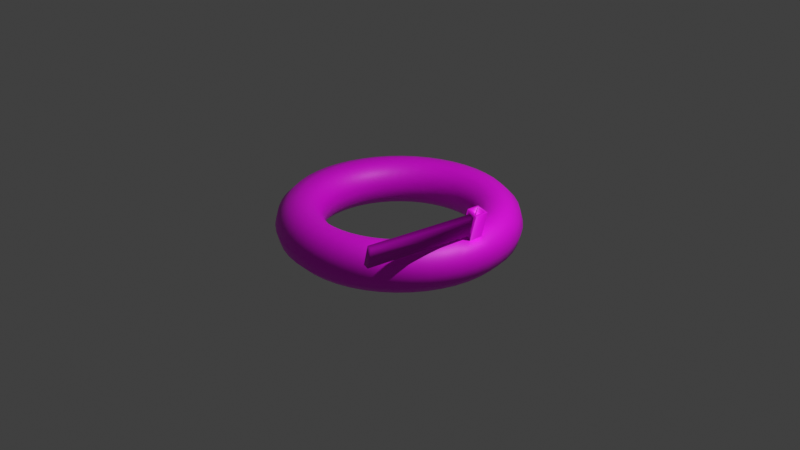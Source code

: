 # Source: Blender.blend  (saved by Blender 3.0.42; exported with 4.5.12 LTS)
import bpy
from mathutils import Matrix  # noqa: F401  (used for matrix-valued properties, if any)

bpy.ops.wm.read_factory_settings(use_empty=True)
scene = bpy.context.scene
scene.name = 'Scene'

# ---- collections
col_collection = bpy.data.collections.new('Collection'); scene.collection.children.link(col_collection)

# ---- images (referenced by path relative to the original .blend; pixels are not part of the script)
import os
ASSET_DIR = os.environ.get("B2B_ASSET_DIR", "")  # directory of the original .blend (textures are referenced by path, not embedded)
HERE = os.path.dirname(os.path.abspath(__file__))  # packed textures are extracted next to this script under _unpacked/

def load_image(name, relpath, width, height, colorspace="sRGB"):
    """Load a texture the original file referenced (path relative to the .blend, or extracted next to this script)."""
    p = next((c for c in (os.path.join(HERE, relpath), os.path.join(ASSET_DIR, relpath)) if relpath and os.path.exists(c)), "")
    if p:
        img = bpy.data.images.load(p, check_existing=True)
        img.name = name
    else:  # same state as the original file: an image datablock whose file is absent (Cycles renders it pink)
        img = bpy.data.images.new(name, width, height)
        img.source = "FILE"
        img.filepath = "//" + (relpath or name)
    img.colorspace_settings.name = colorspace
    return img
img_screenshot_2022_10_04_00_02_41_png = load_image('Screenshot_2022-10-04_00-02-41.png', 'Screenshot_2022-10-04_00-02-41.png', 1024, 1024, 'sRGB')

# ---- materials (node trees are filled in below, after node groups)
mat_material_001 = bpy.data.materials.new('Material.001')
mat_material_001.use_transparent_shadow = False

# ---- material node trees
mat_material_001.use_nodes = True; mat_material_001.node_tree.nodes.clear()
_N = mat_material_001.node_tree.nodes; _L = mat_material_001.node_tree.links
n0 = _N.new('ShaderNodeBsdfPrincipled'); n0.name = 'Principled BSDF'; n0.location = (10, 300)
n0.distribution = 'GGX'
n0.subsurface_method = 'RANDOM_WALK_SKIN'
n0.inputs[3].default_value = 1.45
n0.inputs[27].default_value = (0.0, 0.0, 0.0, 1.0)
n0.inputs[28].default_value = 1.0
n1 = _N.new('ShaderNodeOutputMaterial'); n1.name = 'Material Output'; n1.location = (300, 300)
n2 = _N.new('ShaderNodeTexImage'); n2.name = 'Image Texture'; n2.location = (-280, 280)
n2.image = img_screenshot_2022_10_04_00_02_41_png
_L.new(n0.outputs[0], n1.inputs[0])
_L.new(n2.outputs[0], n0.inputs[0])
n1.is_active_output = True

# ---- world
world_world = bpy.data.worlds.new('World'); scene.world = world_world
world_world.use_nodes = True; world_world.node_tree.nodes.clear()
_N = world_world.node_tree.nodes; _L = world_world.node_tree.links
n0 = _N.new('ShaderNodeOutputWorld'); n0.name = 'World Output'; n0.location = (300, 300)
n1 = _N.new('ShaderNodeBackground'); n1.name = 'Background'; n1.location = (10, 300)
n1.inputs[0].default_value = (0.05088, 0.05088, 0.05088, 1.0)
_L.new(n1.outputs[0], n0.inputs[0])
n0.is_active_output = True
world_world.color = (0.05088, 0.05088, 0.05088)
world_world.use_sun_shadow = False
world_world.sun_shadow_jitter_overblur = 0.0

# ---- cameras
cam_camera = bpy.data.cameras.new('Camera')
cam_camera.clip_end = 100.0
cam_camera.ortho_scale = 7.314

# ---- lights
light_light = bpy.data.lights.new('Light', 'POINT')
light_light.transmission_factor = 0.0
light_light.energy = 1000.0
light_light.shadow_soft_size = 0.1
light_light.shadow_maximum_resolution = 0.006
light_light.use_absolute_resolution = True

# ---- meshes
me_torus = bpy.data.meshes.new('Torus')
me_torus.from_pydata([(1.25, 0.0, 0.0), (1.217, 0.0, 0.125), (1.003, -1.275, 0.4862), (1.171, -0.1292, 0.4975), (0.875, 0.0, 0.2165), (0.7835, 0.0, 0.125), (0.75, 0.0, 3.062e-17), (0.7835, 0.0, -0.125), (0.875, 0.0, -0.2165), (1.0, 0.0, -0.25), (1.125, 0.0, -0.2165), (1.217, 0.0, -0.125), (1.239, 0.1632, 0.0), (1.206, 0.1588, 0.125), (1.115, 0.1468, 0.2165), (0.9914, 0.1305, 0.25), (0.8675, 0.1142, 0.2165), (0.7768, 0.1023, 0.125), (0.7436, 0.09789, 3.062e-17), (0.7768, 0.1023, -0.125), (0.8675, 0.1142, -0.2165), (0.9914, 0.1305, -0.25), (1.115, 0.1468, -0.2165), (1.206, 0.1588, -0.125), (1.207, 0.3235, 0.0), (1.175, 0.3149, 0.125), (1.087, 0.2912, 0.2165), (0.9659, 0.2588, 0.25), (0.8452, 0.2265, 0.2165), (0.7568, 0.2028, 0.125), (0.7244, 0.1941, 3.062e-17), (0.7568, 0.2028, -0.125), (0.8452, 0.2265, -0.2165), (0.9659, 0.2588, -0.25), (1.087, 0.2912, -0.2165), (1.175, 0.3149, -0.125), (1.155, 0.4784, 0.0), (1.124, 0.4655, 0.125), (1.039, 0.4305, 0.2165), (0.9239, 0.3827, 0.25), (0.8084, 0.3348, 0.2165), (0.7239, 0.2998, 0.125), (0.6929, 0.287, 3.062e-17), (0.7239, 0.2998, -0.125), (0.8084, 0.3348, -0.2165), (0.9239, 0.3827, -0.25), (1.039, 0.4305, -0.2165), (1.124, 0.4655, -0.125), (1.083, 0.625, 0.0), (1.054, 0.6083, 0.125), (0.9743, 0.5625, 0.2165), (0.866, 0.5, 0.25), (0.7578, 0.4375, 0.2165), (0.6785, 0.3917, 0.125), (0.6495, 0.375, 3.062e-17), (0.6785, 0.3917, -0.125), (0.7578, 0.4375, -0.2165), (0.866, 0.5, -0.25), (0.9743, 0.5625, -0.2165), (1.054, 0.6083, -0.125), (0.9917, 0.761, 0.0), (0.9651, 0.7406, 0.125), (0.8925, 0.6849, 0.2165), (0.7934, 0.6088, 0.25), (0.6942, 0.5327, 0.2165), (0.6216, 0.477, 0.125), (0.595, 0.4566, 3.062e-17), (0.6216, 0.477, -0.125), (0.6942, 0.5327, -0.2165), (0.7934, 0.6088, -0.25), (0.8925, 0.6849, -0.2165), (0.9651, 0.7406, -0.125), (0.8839, 0.8839, 0.0), (0.8602, 0.8602, 0.125), (0.7955, 0.7955, 0.2165), (0.7071, 0.7071, 0.25), (0.6187, 0.6187, 0.2165), (0.554, 0.554, 0.125), (0.5303, 0.5303, 3.062e-17), (0.554, 0.554, -0.125), (0.6187, 0.6187, -0.2165), (0.7071, 0.7071, -0.25), (0.7955, 0.7955, -0.2165), (0.8602, 0.8602, -0.125), (0.761, 0.9917, 0.0), (0.7406, 0.9651, 0.125), (0.6849, 0.8925, 0.2165), (0.6088, 0.7934, 0.25), (0.5327, 0.6942, 0.2165), (0.477, 0.6216, 0.125), (0.4566, 0.595, 3.062e-17), (0.477, 0.6216, -0.125), (0.5327, 0.6942, -0.2165), (0.6088, 0.7934, -0.25), (0.6849, 0.8925, -0.2165), (0.7406, 0.9651, -0.125), (0.625, 1.083, 0.0), (0.6083, 1.054, 0.125), (0.5625, 0.9743, 0.2165), (0.5, 0.866, 0.25), (0.4375, 0.7578, 0.2165), (0.3917, 0.6785, 0.125), (0.375, 0.6495, 3.062e-17), (0.3917, 0.6785, -0.125), (0.4375, 0.7578, -0.2165), (0.5, 0.866, -0.25), (0.5625, 0.9743, -0.2165), (0.6083, 1.054, -0.125), (0.4784, 1.155, 0.0), (0.4655, 1.124, 0.125), (0.4305, 1.039, 0.2165), (0.3827, 0.9239, 0.25), (0.3348, 0.8084, 0.2165), (0.2998, 0.7239, 0.125), (0.287, 0.6929, 3.062e-17), (0.2998, 0.7239, -0.125), (0.3348, 0.8084, -0.2165), (0.3827, 0.9239, -0.25), (0.4305, 1.039, -0.2165), (0.4655, 1.124, -0.125), (0.3235, 1.207, 0.0), (0.3149, 1.175, 0.125), (0.2912, 1.087, 0.2165), (0.2588, 0.9659, 0.25), (0.2265, 0.8452, 0.2165), (0.2028, 0.7568, 0.125), (0.1941, 0.7244, 3.062e-17), (0.2028, 0.7568, -0.125), (0.2265, 0.8452, -0.2165), (0.2588, 0.9659, -0.25), (0.2912, 1.087, -0.2165), (0.3149, 1.175, -0.125), (0.1632, 1.239, 0.0), (0.1588, 1.206, 0.125), (0.1468, 1.115, 0.2165), (0.1305, 0.9914, 0.25), (0.1142, 0.8675, 0.2165), (0.1023, 0.7768, 0.125), (0.09789, 0.7436, 3.062e-17), (0.1023, 0.7768, -0.125), (0.1142, 0.8675, -0.2165), (0.1305, 0.9914, -0.25), (0.1468, 1.115, -0.2165), (0.1588, 1.206, -0.125), (9.437e-08, 1.25, 0.0), (9.184e-08, 1.217, 0.125), (8.494e-08, 1.125, 0.2165), (7.55e-08, 1.0, 0.25), (6.606e-08, 0.875, 0.2165), (5.915e-08, 0.7835, 0.125), (5.662e-08, 0.75, 3.062e-17), (5.915e-08, 0.7835, -0.125), (6.606e-08, 0.875, -0.2165), (7.55e-08, 1.0, -0.25), (8.494e-08, 1.125, -0.2165), (9.184e-08, 1.217, -0.125), (-0.1632, 1.239, 0.0), (-0.1588, 1.206, 0.125), (-0.1468, 1.115, 0.2165), (-0.1305, 0.9914, 0.25), (-0.1142, 0.8675, 0.2165), (-0.1023, 0.7768, 0.125), (-0.09789, 0.7436, 3.062e-17), (-0.1023, 0.7768, -0.125), (-0.1142, 0.8675, -0.2165), (-0.1305, 0.9914, -0.25), (-0.1468, 1.115, -0.2165), (-0.1588, 1.206, -0.125), (-0.3235, 1.207, 0.0), (-0.3149, 1.175, 0.125), (-0.2912, 1.087, 0.2165), (-0.2588, 0.9659, 0.25), (-0.2265, 0.8452, 0.2165), (-0.2028, 0.7568, 0.125), (-0.1941, 0.7244, 3.062e-17), (-0.2028, 0.7568, -0.125), (-0.2265, 0.8452, -0.2165), (-0.2588, 0.9659, -0.25), (-0.2912, 1.087, -0.2165), (-0.3149, 1.175, -0.125), (-0.4784, 1.155, 0.0), (-0.4655, 1.124, 0.125), (-0.4305, 1.039, 0.2165), (-0.3827, 0.9239, 0.25), (-0.3348, 0.8084, 0.2165), (-0.2998, 0.7239, 0.125), (-0.287, 0.6929, 3.062e-17), (-0.2998, 0.7239, -0.125), (-0.3348, 0.8084, -0.2165), (-0.3827, 0.9239, -0.25), (-0.4305, 1.039, -0.2165), (-0.4655, 1.124, -0.125), (-0.625, 1.083, 0.0), (-0.6083, 1.054, 0.125), (-0.5625, 0.9743, 0.2165), (-0.5, 0.866, 0.25), (-0.4375, 0.7578, 0.2165), (-0.3917, 0.6785, 0.125), (-0.375, 0.6495, 3.062e-17), (-0.3917, 0.6785, -0.125), (-0.4375, 0.7578, -0.2165), (-0.5, 0.866, -0.25), (-0.5625, 0.9743, -0.2165), (-0.6083, 1.054, -0.125), (-0.761, 0.9917, 0.0), (-0.7406, 0.9651, 0.125), (-0.6849, 0.8925, 0.2165), (-0.6088, 0.7934, 0.25), (-0.5327, 0.6942, 0.2165), (-0.477, 0.6216, 0.125), (-0.4566, 0.595, 3.062e-17), (-0.477, 0.6216, -0.125), (-0.5327, 0.6942, -0.2165), (-0.6088, 0.7934, -0.25), (-0.6849, 0.8925, -0.2165), (-0.7406, 0.9651, -0.125), (-0.8839, 0.8839, 0.0), (-0.8602, 0.8602, 0.125), (-0.7955, 0.7955, 0.2165), (-0.7071, 0.7071, 0.25), (-0.6187, 0.6187, 0.2165), (-0.554, 0.554, 0.125), (-0.5303, 0.5303, 3.062e-17), (-0.554, 0.554, -0.125), (-0.6187, 0.6187, -0.2165), (-0.7071, 0.7071, -0.25), (-0.7955, 0.7955, -0.2165), (-0.8602, 0.8602, -0.125), (-0.9917, 0.761, 0.0), (-0.9651, 0.7406, 0.125), (-0.8925, 0.6849, 0.2165), (-0.7934, 0.6088, 0.25), (-0.6942, 0.5327, 0.2165), (-0.6216, 0.477, 0.125), (-0.595, 0.4566, 3.062e-17), (-0.6216, 0.477, -0.125), (-0.6942, 0.5327, -0.2165), (-0.7934, 0.6088, -0.25), (-0.8925, 0.6849, -0.2165), (-0.9651, 0.7406, -0.125), (-1.083, 0.625, 0.0), (-1.054, 0.6083, 0.125), (-0.9743, 0.5625, 0.2165), (-0.866, 0.5, 0.25), (-0.7578, 0.4375, 0.2165), (-0.6785, 0.3917, 0.125), (-0.6495, 0.375, 3.062e-17), (-0.6785, 0.3917, -0.125), (-0.7578, 0.4375, -0.2165), (-0.866, 0.5, -0.25), (-0.9743, 0.5625, -0.2165), (-1.054, 0.6083, -0.125), (-1.155, 0.4784, 0.0), (-1.124, 0.4655, 0.125), (-1.039, 0.4305, 0.2165), (-0.9239, 0.3827, 0.25), (-0.8084, 0.3348, 0.2165), (-0.7239, 0.2998, 0.125), (-0.6929, 0.287, 3.062e-17), (-0.7239, 0.2998, -0.125), (-0.8084, 0.3348, -0.2165), (-0.9239, 0.3827, -0.25), (-1.039, 0.4305, -0.2165), (-1.124, 0.4655, -0.125), (-1.207, 0.3235, 0.0), (-1.175, 0.3149, 0.125), (-1.087, 0.2912, 0.2165), (-0.9659, 0.2588, 0.25), (-0.8452, 0.2265, 0.2165), (-0.7568, 0.2028, 0.125), (-0.7244, 0.1941, 3.062e-17), (-0.7568, 0.2028, -0.125), (-0.8452, 0.2265, -0.2165), (-0.9659, 0.2588, -0.25), (-1.087, 0.2912, -0.2165), (-1.175, 0.3149, -0.125), (-1.239, 0.1632, 0.0), (-1.206, 0.1588, 0.125), (-1.115, 0.1468, 0.2165), (-0.9914, 0.1305, 0.25), (-0.8675, 0.1142, 0.2165), (-0.7768, 0.1023, 0.125), (-0.7436, 0.09789, 3.062e-17), (-0.7768, 0.1023, -0.125), (-0.8675, 0.1142, -0.2165), (-0.9914, 0.1305, -0.25), (-1.115, 0.1468, -0.2165), (-1.206, 0.1588, -0.125), (-1.25, 1.093e-07, 0.0), (-1.217, 1.064e-07, 0.125), (-1.125, 9.835e-08, 0.2165), (-1.0, 8.742e-08, 0.25), (-0.875, 7.649e-08, 0.2165), (-0.7835, 6.85e-08, 0.125), (-0.75, 6.557e-08, 3.062e-17), (-0.7835, 6.85e-08, -0.125), (-0.875, 7.649e-08, -0.2165), (-1.0, 8.742e-08, -0.25), (-1.125, 9.835e-08, -0.2165), (-1.217, 1.064e-07, -0.125), (-1.239, -0.1632, 0.0), (-1.206, -0.1588, 0.125), (-1.115, -0.1468, 0.2165), (-0.9914, -0.1305, 0.25), (-0.8675, -0.1142, 0.2165), (-0.7768, -0.1023, 0.125), (-0.7436, -0.09789, 3.062e-17), (-0.7768, -0.1023, -0.125), (-0.8675, -0.1142, -0.2165), (-0.9914, -0.1305, -0.25), (-1.115, -0.1468, -0.2165), (-1.206, -0.1588, -0.125), (-1.207, -0.3235, 0.0), (-1.175, -0.3149, 0.125), (-1.087, -0.2912, 0.2165), (-0.9659, -0.2588, 0.25), (-0.8452, -0.2265, 0.2165), (-0.7568, -0.2028, 0.125), (-0.7244, -0.1941, 3.062e-17), (-0.7568, -0.2028, -0.125), (-0.8452, -0.2265, -0.2165), (-0.9659, -0.2588, -0.25), (-1.087, -0.2912, -0.2165), (-1.175, -0.3149, -0.125), (-1.155, -0.4784, 0.0), (-1.124, -0.4655, 0.125), (-1.039, -0.4305, 0.2165), (-0.9239, -0.3827, 0.25), (-0.8084, -0.3348, 0.2165), (-0.7239, -0.2998, 0.125), (-0.6929, -0.287, 3.062e-17), (-0.7239, -0.2998, -0.125), (-0.8084, -0.3348, -0.2165), (-0.9239, -0.3827, -0.25), (-1.039, -0.4305, -0.2165), (-1.124, -0.4655, -0.125), (-1.083, -0.625, 0.0), (-1.054, -0.6083, 0.125), (-0.9743, -0.5625, 0.2165), (-0.866, -0.5, 0.25), (-0.7578, -0.4375, 0.2165), (-0.6785, -0.3917, 0.125), (-0.6495, -0.375, 3.062e-17), (-0.6785, -0.3917, -0.125), (-0.7578, -0.4375, -0.2165), (-0.866, -0.5, -0.25), (-0.9743, -0.5625, -0.2165), (-1.054, -0.6083, -0.125), (-0.9917, -0.761, 0.0), (-0.9651, -0.7406, 0.125), (-0.8925, -0.6849, 0.2165), (-0.7934, -0.6088, 0.25), (-0.6942, -0.5327, 0.2165), (-0.6216, -0.477, 0.125), (-0.595, -0.4566, 3.062e-17), (-0.6216, -0.477, -0.125), (-0.6942, -0.5327, -0.2165), (-0.7934, -0.6088, -0.25), (-0.8925, -0.6849, -0.2165), (-0.9651, -0.7406, -0.125), (-0.8839, -0.8839, 0.0), (-0.8602, -0.8602, 0.125), (-0.7955, -0.7955, 0.2165), (-0.7071, -0.7071, 0.25), (-0.6187, -0.6187, 0.2165), (-0.554, -0.554, 0.125), (-0.5303, -0.5303, 3.062e-17), (-0.554, -0.554, -0.125), (-0.6187, -0.6187, -0.2165), (-0.7071, -0.7071, -0.25), (-0.7955, -0.7955, -0.2165), (-0.8602, -0.8602, -0.125), (-0.761, -0.9917, 0.0), (-0.7406, -0.9651, 0.125), (-0.6849, -0.8925, 0.2165), (-0.6088, -0.7934, 0.25), (-0.5327, -0.6942, 0.2165), (-0.477, -0.6216, 0.125), (-0.4566, -0.595, 3.062e-17), (-0.477, -0.6216, -0.125), (-0.5327, -0.6942, -0.2165), (-0.6088, -0.7934, -0.25), (-0.6849, -0.8925, -0.2165), (-0.7406, -0.9651, -0.125), (-0.625, -1.083, 0.0), (-0.6083, -1.054, 0.125), (-0.5625, -0.9743, 0.2165), (-0.5, -0.866, 0.25), (-0.4375, -0.7578, 0.2165), (-0.3917, -0.6785, 0.125), (-0.375, -0.6495, 3.062e-17), (-0.3917, -0.6785, -0.125), (-0.4375, -0.7578, -0.2165), (-0.5, -0.866, -0.25), (-0.5625, -0.9743, -0.2165), (-0.6083, -1.054, -0.125), (-0.4784, -1.155, 0.0), (-0.4655, -1.124, 0.125), (-0.4305, -1.039, 0.2165), (-0.3827, -0.9239, 0.25), (-0.3348, -0.8084, 0.2165), (-0.2998, -0.7239, 0.125), (-0.287, -0.6929, 3.062e-17), (-0.2998, -0.7239, -0.125), (-0.3348, -0.8084, -0.2165), (-0.3827, -0.9239, -0.25), (-0.4305, -1.039, -0.2165), (-0.4655, -1.124, -0.125), (-0.3235, -1.207, 0.0), (-0.3149, -1.175, 0.125), (-0.2912, -1.087, 0.2165), (-0.2588, -0.9659, 0.25), (-0.2265, -0.8452, 0.2165), (-0.2028, -0.7568, 0.125), (-0.1941, -0.7244, 3.062e-17), (-0.2028, -0.7568, -0.125), (-0.2265, -0.8452, -0.2165), (-0.2588, -0.9659, -0.25), (-0.2912, -1.087, -0.2165), (-0.3149, -1.175, -0.125), (-0.1632, -1.239, 0.0), (-0.1588, -1.206, 0.125), (-0.1468, -1.115, 0.2165), (-0.1305, -0.9914, 0.25), (-0.1142, -0.8675, 0.2165), (-0.1023, -0.7768, 0.125), (-0.0979, -0.7436, 3.062e-17), (-0.1023, -0.7768, -0.125), (-0.1142, -0.8675, -0.2165), (-0.1305, -0.9914, -0.25), (-0.1468, -1.115, -0.2165), (-0.1588, -1.206, -0.125), (9.437e-08, -1.25, 0.0), (9.184e-08, -1.217, 0.125), (8.494e-08, -1.125, 0.2165), (7.55e-08, -1.0, 0.25), (6.606e-08, -0.875, 0.2165), (5.915e-08, -0.7835, 0.125), (5.662e-08, -0.75, 3.062e-17), (5.915e-08, -0.7835, -0.125), (6.606e-08, -0.875, -0.2165), (7.55e-08, -1.0, -0.25), (8.494e-08, -1.125, -0.2165), (9.184e-08, -1.217, -0.125), (0.1632, -1.239, 0.0), (0.1588, -1.206, 0.125), (0.1468, -1.115, 0.2165), (0.1305, -0.9914, 0.25), (0.1142, -0.8675, 0.2165), (0.1023, -0.7768, 0.125), (0.09789, -0.7436, 3.062e-17), (0.1023, -0.7768, -0.125), (0.1142, -0.8675, -0.2165), (0.1305, -0.9914, -0.25), (0.1468, -1.115, -0.2165), (0.1588, -1.206, -0.125), (0.3235, -1.207, 0.0), (0.3149, -1.175, 0.125), (0.2912, -1.087, 0.2165), (0.2588, -0.9659, 0.25), (0.2265, -0.8452, 0.2165), (0.2028, -0.7568, 0.125), (0.1941, -0.7244, 3.062e-17), (0.2028, -0.7568, -0.125), (0.2265, -0.8452, -0.2165), (0.2588, -0.9659, -0.25), (0.2912, -1.087, -0.2165), (0.3149, -1.175, -0.125), (0.4784, -1.155, 0.0), (0.4655, -1.124, 0.125), (0.4305, -1.039, 0.2165), (0.3827, -0.9239, 0.25), (0.3348, -0.8084, 0.2165), (0.2998, -0.7239, 0.125), (0.287, -0.6929, 3.062e-17), (0.2998, -0.7239, -0.125), (0.3348, -0.8084, -0.2165), (0.3827, -0.9239, -0.25), (0.4305, -1.039, -0.2165), (0.4655, -1.124, -0.125), (0.625, -1.083, 0.0), (0.6083, -1.054, 0.125), (0.5625, -0.9743, 0.2165), (0.5, -0.866, 0.25), (0.4375, -0.7578, 0.2165), (0.3917, -0.6785, 0.125), (0.375, -0.6495, 3.062e-17), (0.3917, -0.6785, -0.125), (0.4375, -0.7578, -0.2165), (0.5, -0.866, -0.25), (0.5625, -0.9743, -0.2165), (0.6083, -1.054, -0.125), (0.761, -0.9917, 0.0), (0.7406, -0.9651, 0.125), (0.6849, -0.8925, 0.2165), (0.6088, -0.7934, 0.25), (0.5327, -0.6942, 0.2165), (0.477, -0.6216, 0.125), (0.4566, -0.595, 3.062e-17), (0.477, -0.6216, -0.125), (0.5327, -0.6942, -0.2165), (0.6088, -0.7934, -0.25), (0.6849, -0.8925, -0.2165), (0.7406, -0.9651, -0.125), (0.8839, -0.8839, 0.0), (0.8602, -0.8602, 0.125), (0.7955, -0.7955, 0.2165), (0.7071, -0.7071, 0.25), (0.6187, -0.6187, 0.2165), (0.554, -0.554, 0.125), (0.5303, -0.5303, 3.062e-17), (0.554, -0.554, -0.125), (0.6187, -0.6187, -0.2165), (0.7071, -0.7071, -0.25), (0.7955, -0.7955, -0.2165), (0.8602, -0.8602, -0.125), (0.9917, -0.761, 0.0), (0.9651, -0.7406, 0.125), (0.8925, -0.6849, 0.2165), (0.7934, -0.6088, 0.25), (0.6942, -0.5327, 0.2165), (0.6216, -0.477, 0.125), (0.595, -0.4566, 3.062e-17), (0.6216, -0.477, -0.125), (0.6942, -0.5327, -0.2165), (0.7934, -0.6088, -0.25), (0.8925, -0.6849, -0.2165), (0.9651, -0.7406, -0.125), (1.083, -0.625, 0.0), (1.054, -0.6083, 0.125), (0.9743, -0.5625, 0.2165), (0.866, -0.5, 0.25), (0.7578, -0.4375, 0.2165), (0.6785, -0.3917, 0.125), (0.6495, -0.375, 3.062e-17), (0.6785, -0.3917, -0.125), (0.7578, -0.4375, -0.2165), (0.866, -0.5, -0.25), (0.9743, -0.5625, -0.2165), (1.054, -0.6083, -0.125), (1.155, -0.4784, 0.0), (1.124, -0.4655, 0.125), (1.039, -0.4305, 0.2165), (0.9239, -0.3827, 0.25), (0.8084, -0.3348, 0.2165), (0.7239, -0.2998, 0.125), (0.6929, -0.287, 3.062e-17), (0.7239, -0.2998, -0.125), (0.8084, -0.3348, -0.2165), (0.9239, -0.3827, -0.25), (1.039, -0.4305, -0.2165), (1.124, -0.4655, -0.125), (1.207, -0.3235, 0.0), (1.175, -0.3149, 0.125), (1.087, -0.2912, 0.2165), (0.9659, -0.2588, 0.25), (0.8452, -0.2265, 0.2165), (0.7568, -0.2028, 0.125), (0.7244, -0.1941, 3.062e-17), (0.7568, -0.2028, -0.125), (0.8452, -0.2265, -0.2165), (0.9659, -0.2588, -0.25), (1.087, -0.2912, -0.2165), (1.175, -0.3149, -0.125), (1.239, -0.1632, 0.0), (1.206, -0.1588, 0.125), (1.178, -0.02484, 0.4975), (1.199, -0.004845, 0.4924), (0.8675, -0.1142, 0.2165), (0.7768, -0.1023, 0.125), (0.7436, -0.09789, 3.062e-17), (0.7768, -0.1023, -0.125), (0.8675, -0.1142, -0.2165), (0.9914, -0.1305, -0.25), (1.115, -0.1468, -0.2165), (1.206, -0.1588, -0.125), (1.125, 0.0, 0.2165), (1.115, -0.1468, 0.2165), (1.0, 0.0, 0.25), (0.9914, -0.1305, 0.25), (1.125, 0.0, 0.2165), (1.104, -0.02, 0.2217), (1.018, -0.02, 0.2448), (1.0, 0.0, 0.25), (1.097, -0.1243, 0.2217), (0.9474, -1.271, 0.278), (0.9463, -1.267, 0.5016), (1.012, -0.1131, 0.2448), (1.092, -0.02484, 0.5207), (1.074, -0.004845, 0.5258), (0.8905, -1.264, 0.2934), (1.086, -0.1179, 0.5207), (0.9914, -0.1305, 0.25), (1.065, -0.1354, 0.5258), (1.115, -0.1468, 0.2165), (1.189, -0.1517, 0.4924), (1.147, -0.1467, 0.4676), (1.189, -0.1517, 0.4924), (1.115, -0.1468, 0.2165), (1.091, -0.143, 0.2594), (0.9914, -0.1305, 0.25), (1.034, -0.1355, 0.2747), (1.09, -0.1392, 0.483), (1.065, -0.1354, 0.5258)], [], [(0, 12, 13, 1), (1, 13, 14, 576), (576, 14, 15, 578), (578, 15, 16, 4), (4, 16, 17, 5), (5, 17, 18, 6), (6, 18, 19, 7), (7, 19, 20, 8), (8, 20, 21, 9), (9, 21, 22, 10), (10, 22, 23, 11), (11, 23, 12, 0), (12, 24, 25, 13), (13, 25, 26, 14), (14, 26, 27, 15), (15, 27, 28, 16), (16, 28, 29, 17), (17, 29, 30, 18), (18, 30, 31, 19), (19, 31, 32, 20), (20, 32, 33, 21), (21, 33, 34, 22), (22, 34, 35, 23), (23, 35, 24, 12), (24, 36, 37, 25), (25, 37, 38, 26), (26, 38, 39, 27), (27, 39, 40, 28), (28, 40, 41, 29), (29, 41, 42, 30), (30, 42, 43, 31), (31, 43, 44, 32), (32, 44, 45, 33), (33, 45, 46, 34), (34, 46, 47, 35), (35, 47, 36, 24), (36, 48, 49, 37), (37, 49, 50, 38), (38, 50, 51, 39), (39, 51, 52, 40), (40, 52, 53, 41), (41, 53, 54, 42), (42, 54, 55, 43), (43, 55, 56, 44), (44, 56, 57, 45), (45, 57, 58, 46), (46, 58, 59, 47), (47, 59, 48, 36), (48, 60, 61, 49), (49, 61, 62, 50), (50, 62, 63, 51), (51, 63, 64, 52), (52, 64, 65, 53), (53, 65, 66, 54), (54, 66, 67, 55), (55, 67, 68, 56), (56, 68, 69, 57), (57, 69, 70, 58), (58, 70, 71, 59), (59, 71, 60, 48), (60, 72, 73, 61), (61, 73, 74, 62), (62, 74, 75, 63), (63, 75, 76, 64), (64, 76, 77, 65), (65, 77, 78, 66), (66, 78, 79, 67), (67, 79, 80, 68), (68, 80, 81, 69), (69, 81, 82, 70), (70, 82, 83, 71), (71, 83, 72, 60), (72, 84, 85, 73), (73, 85, 86, 74), (74, 86, 87, 75), (75, 87, 88, 76), (76, 88, 89, 77), (77, 89, 90, 78), (78, 90, 91, 79), (79, 91, 92, 80), (80, 92, 93, 81), (81, 93, 94, 82), (82, 94, 95, 83), (83, 95, 84, 72), (84, 96, 97, 85), (85, 97, 98, 86), (86, 98, 99, 87), (87, 99, 100, 88), (88, 100, 101, 89), (89, 101, 102, 90), (90, 102, 103, 91), (91, 103, 104, 92), (92, 104, 105, 93), (93, 105, 106, 94), (94, 106, 107, 95), (95, 107, 96, 84), (96, 108, 109, 97), (97, 109, 110, 98), (98, 110, 111, 99), (99, 111, 112, 100), (100, 112, 113, 101), (101, 113, 114, 102), (102, 114, 115, 103), (103, 115, 116, 104), (104, 116, 117, 105), (105, 117, 118, 106), (106, 118, 119, 107), (107, 119, 108, 96), (108, 120, 121, 109), (109, 121, 122, 110), (110, 122, 123, 111), (111, 123, 124, 112), (112, 124, 125, 113), (113, 125, 126, 114), (114, 126, 127, 115), (115, 127, 128, 116), (116, 128, 129, 117), (117, 129, 130, 118), (118, 130, 131, 119), (119, 131, 120, 108), (120, 132, 133, 121), (121, 133, 134, 122), (122, 134, 135, 123), (123, 135, 136, 124), (124, 136, 137, 125), (125, 137, 138, 126), (126, 138, 139, 127), (127, 139, 140, 128), (128, 140, 141, 129), (129, 141, 142, 130), (130, 142, 143, 131), (131, 143, 132, 120), (132, 144, 145, 133), (133, 145, 146, 134), (134, 146, 147, 135), (135, 147, 148, 136), (136, 148, 149, 137), (137, 149, 150, 138), (138, 150, 151, 139), (139, 151, 152, 140), (140, 152, 153, 141), (141, 153, 154, 142), (142, 154, 155, 143), (143, 155, 144, 132), (144, 156, 157, 145), (145, 157, 158, 146), (146, 158, 159, 147), (147, 159, 160, 148), (148, 160, 161, 149), (149, 161, 162, 150), (150, 162, 163, 151), (151, 163, 164, 152), (152, 164, 165, 153), (153, 165, 166, 154), (154, 166, 167, 155), (155, 167, 156, 144), (156, 168, 169, 157), (157, 169, 170, 158), (158, 170, 171, 159), (159, 171, 172, 160), (160, 172, 173, 161), (161, 173, 174, 162), (162, 174, 175, 163), (163, 175, 176, 164), (164, 176, 177, 165), (165, 177, 178, 166), (166, 178, 179, 167), (167, 179, 168, 156), (168, 180, 181, 169), (169, 181, 182, 170), (170, 182, 183, 171), (171, 183, 184, 172), (172, 184, 185, 173), (173, 185, 186, 174), (174, 186, 187, 175), (175, 187, 188, 176), (176, 188, 189, 177), (177, 189, 190, 178), (178, 190, 191, 179), (179, 191, 180, 168), (180, 192, 193, 181), (181, 193, 194, 182), (182, 194, 195, 183), (183, 195, 196, 184), (184, 196, 197, 185), (185, 197, 198, 186), (186, 198, 199, 187), (187, 199, 200, 188), (188, 200, 201, 189), (189, 201, 202, 190), (190, 202, 203, 191), (191, 203, 192, 180), (192, 204, 205, 193), (193, 205, 206, 194), (194, 206, 207, 195), (195, 207, 208, 196), (196, 208, 209, 197), (197, 209, 210, 198), (198, 210, 211, 199), (199, 211, 212, 200), (200, 212, 213, 201), (201, 213, 214, 202), (202, 214, 215, 203), (203, 215, 204, 192), (204, 216, 217, 205), (205, 217, 218, 206), (206, 218, 219, 207), (207, 219, 220, 208), (208, 220, 221, 209), (209, 221, 222, 210), (210, 222, 223, 211), (211, 223, 224, 212), (212, 224, 225, 213), (213, 225, 226, 214), (214, 226, 227, 215), (215, 227, 216, 204), (216, 228, 229, 217), (217, 229, 230, 218), (218, 230, 231, 219), (219, 231, 232, 220), (220, 232, 233, 221), (221, 233, 234, 222), (222, 234, 235, 223), (223, 235, 236, 224), (224, 236, 237, 225), (225, 237, 238, 226), (226, 238, 239, 227), (227, 239, 228, 216), (228, 240, 241, 229), (229, 241, 242, 230), (230, 242, 243, 231), (231, 243, 244, 232), (232, 244, 245, 233), (233, 245, 246, 234), (234, 246, 247, 235), (235, 247, 248, 236), (236, 248, 249, 237), (237, 249, 250, 238), (238, 250, 251, 239), (239, 251, 240, 228), (240, 252, 253, 241), (241, 253, 254, 242), (242, 254, 255, 243), (243, 255, 256, 244), (244, 256, 257, 245), (245, 257, 258, 246), (246, 258, 259, 247), (247, 259, 260, 248), (248, 260, 261, 249), (249, 261, 262, 250), (250, 262, 263, 251), (251, 263, 252, 240), (252, 264, 265, 253), (253, 265, 266, 254), (254, 266, 267, 255), (255, 267, 268, 256), (256, 268, 269, 257), (257, 269, 270, 258), (258, 270, 271, 259), (259, 271, 272, 260), (260, 272, 273, 261), (261, 273, 274, 262), (262, 274, 275, 263), (263, 275, 264, 252), (264, 276, 277, 265), (265, 277, 278, 266), (266, 278, 279, 267), (267, 279, 280, 268), (268, 280, 281, 269), (269, 281, 282, 270), (270, 282, 283, 271), (271, 283, 284, 272), (272, 284, 285, 273), (273, 285, 286, 274), (274, 286, 287, 275), (275, 287, 276, 264), (276, 288, 289, 277), (277, 289, 290, 278), (278, 290, 291, 279), (279, 291, 292, 280), (280, 292, 293, 281), (281, 293, 294, 282), (282, 294, 295, 283), (283, 295, 296, 284), (284, 296, 297, 285), (285, 297, 298, 286), (286, 298, 299, 287), (287, 299, 288, 276), (288, 300, 301, 289), (289, 301, 302, 290), (290, 302, 303, 291), (291, 303, 304, 292), (292, 304, 305, 293), (293, 305, 306, 294), (294, 306, 307, 295), (295, 307, 308, 296), (296, 308, 309, 297), (297, 309, 310, 298), (298, 310, 311, 299), (299, 311, 300, 288), (300, 312, 313, 301), (301, 313, 314, 302), (302, 314, 315, 303), (303, 315, 316, 304), (304, 316, 317, 305), (305, 317, 318, 306), (306, 318, 319, 307), (307, 319, 320, 308), (308, 320, 321, 309), (309, 321, 322, 310), (310, 322, 323, 311), (311, 323, 312, 300), (312, 324, 325, 313), (313, 325, 326, 314), (314, 326, 327, 315), (315, 327, 328, 316), (316, 328, 329, 317), (317, 329, 330, 318), (318, 330, 331, 319), (319, 331, 332, 320), (320, 332, 333, 321), (321, 333, 334, 322), (322, 334, 335, 323), (323, 335, 324, 312), (324, 336, 337, 325), (325, 337, 338, 326), (326, 338, 339, 327), (327, 339, 340, 328), (328, 340, 341, 329), (329, 341, 342, 330), (330, 342, 343, 331), (331, 343, 344, 332), (332, 344, 345, 333), (333, 345, 346, 334), (334, 346, 347, 335), (335, 347, 336, 324), (336, 348, 349, 337), (337, 349, 350, 338), (338, 350, 351, 339), (339, 351, 352, 340), (340, 352, 353, 341), (341, 353, 354, 342), (342, 354, 355, 343), (343, 355, 356, 344), (344, 356, 357, 345), (345, 357, 358, 346), (346, 358, 359, 347), (347, 359, 348, 336), (348, 360, 361, 349), (349, 361, 362, 350), (350, 362, 363, 351), (351, 363, 364, 352), (352, 364, 365, 353), (353, 365, 366, 354), (354, 366, 367, 355), (355, 367, 368, 356), (356, 368, 369, 357), (357, 369, 370, 358), (358, 370, 371, 359), (359, 371, 360, 348), (360, 372, 373, 361), (361, 373, 374, 362), (362, 374, 375, 363), (363, 375, 376, 364), (364, 376, 377, 365), (365, 377, 378, 366), (366, 378, 379, 367), (367, 379, 380, 368), (368, 380, 381, 369), (369, 381, 382, 370), (370, 382, 383, 371), (371, 383, 372, 360), (372, 384, 385, 373), (373, 385, 386, 374), (374, 386, 387, 375), (375, 387, 388, 376), (376, 388, 389, 377), (377, 389, 390, 378), (378, 390, 391, 379), (379, 391, 392, 380), (380, 392, 393, 381), (381, 393, 394, 382), (382, 394, 395, 383), (383, 395, 384, 372), (384, 396, 397, 385), (385, 397, 398, 386), (386, 398, 399, 387), (387, 399, 400, 388), (388, 400, 401, 389), (389, 401, 402, 390), (390, 402, 403, 391), (391, 403, 404, 392), (392, 404, 405, 393), (393, 405, 406, 394), (394, 406, 407, 395), (395, 407, 396, 384), (396, 408, 409, 397), (397, 409, 410, 398), (398, 410, 411, 399), (399, 411, 412, 400), (400, 412, 413, 401), (401, 413, 414, 402), (402, 414, 415, 403), (403, 415, 416, 404), (404, 416, 417, 405), (405, 417, 418, 406), (406, 418, 419, 407), (407, 419, 408, 396), (408, 420, 421, 409), (409, 421, 422, 410), (410, 422, 423, 411), (411, 423, 424, 412), (412, 424, 425, 413), (413, 425, 426, 414), (414, 426, 427, 415), (415, 427, 428, 416), (416, 428, 429, 417), (417, 429, 430, 418), (418, 430, 431, 419), (419, 431, 420, 408), (420, 432, 433, 421), (421, 433, 434, 422), (422, 434, 435, 423), (423, 435, 436, 424), (424, 436, 437, 425), (425, 437, 438, 426), (426, 438, 439, 427), (427, 439, 440, 428), (428, 440, 441, 429), (429, 441, 442, 430), (430, 442, 443, 431), (431, 443, 432, 420), (432, 444, 445, 433), (433, 445, 446, 434), (434, 446, 447, 435), (435, 447, 448, 436), (436, 448, 449, 437), (437, 449, 450, 438), (438, 450, 451, 439), (439, 451, 452, 440), (440, 452, 453, 441), (441, 453, 454, 442), (442, 454, 455, 443), (443, 455, 444, 432), (444, 456, 457, 445), (445, 457, 458, 446), (446, 458, 459, 447), (447, 459, 460, 448), (448, 460, 461, 449), (449, 461, 462, 450), (450, 462, 463, 451), (451, 463, 464, 452), (452, 464, 465, 453), (453, 465, 466, 454), (454, 466, 467, 455), (455, 467, 456, 444), (456, 468, 469, 457), (457, 469, 470, 458), (458, 470, 471, 459), (459, 471, 472, 460), (460, 472, 473, 461), (461, 473, 474, 462), (462, 474, 475, 463), (463, 475, 476, 464), (464, 476, 477, 465), (465, 477, 478, 466), (466, 478, 479, 467), (467, 479, 468, 456), (468, 480, 481, 469), (469, 481, 482, 470), (470, 482, 483, 471), (471, 483, 484, 472), (472, 484, 485, 473), (473, 485, 486, 474), (474, 486, 487, 475), (475, 487, 488, 476), (476, 488, 489, 477), (477, 489, 490, 478), (478, 490, 491, 479), (479, 491, 480, 468), (480, 492, 493, 481), (481, 493, 494, 482), (482, 494, 495, 483), (483, 495, 496, 484), (484, 496, 497, 485), (485, 497, 498, 486), (486, 498, 499, 487), (487, 499, 500, 488), (488, 500, 501, 489), (489, 501, 502, 490), (490, 502, 503, 491), (491, 503, 492, 480), (492, 504, 505, 493), (493, 505, 506, 494), (494, 506, 507, 495), (495, 507, 508, 496), (496, 508, 509, 497), (497, 509, 510, 498), (498, 510, 511, 499), (499, 511, 512, 500), (500, 512, 513, 501), (501, 513, 514, 502), (502, 514, 515, 503), (503, 515, 504, 492), (504, 516, 517, 505), (505, 517, 518, 506), (506, 518, 519, 507), (507, 519, 520, 508), (508, 520, 521, 509), (509, 521, 522, 510), (510, 522, 523, 511), (511, 523, 524, 512), (512, 524, 525, 513), (513, 525, 526, 514), (514, 526, 527, 515), (515, 527, 516, 504), (516, 528, 529, 517), (517, 529, 530, 518), (518, 530, 531, 519), (519, 531, 532, 520), (520, 532, 533, 521), (521, 533, 534, 522), (522, 534, 535, 523), (523, 535, 536, 524), (524, 536, 537, 525), (525, 537, 538, 526), (526, 538, 539, 527), (527, 539, 528, 516), (528, 540, 541, 529), (529, 541, 542, 530), (530, 542, 543, 531), (531, 543, 544, 532), (532, 544, 545, 533), (533, 545, 546, 534), (534, 546, 547, 535), (535, 547, 548, 536), (536, 548, 549, 537), (537, 549, 550, 538), (538, 550, 551, 539), (539, 551, 540, 528), (540, 552, 553, 541), (541, 553, 554, 542), (542, 554, 555, 543), (543, 555, 556, 544), (544, 556, 557, 545), (545, 557, 558, 546), (546, 558, 559, 547), (547, 559, 560, 548), (548, 560, 561, 549), (549, 561, 562, 550), (550, 562, 563, 551), (551, 563, 552, 540), (552, 564, 565, 553), (553, 565, 577, 554), (554, 577, 579, 555), (555, 579, 568, 556), (556, 568, 569, 557), (557, 569, 570, 558), (558, 570, 571, 559), (559, 571, 572, 560), (560, 572, 573, 561), (561, 573, 574, 562), (562, 574, 575, 563), (563, 575, 564, 552), (564, 0, 1, 565), (565, 1, 576, 577), (583, 580, 576, 578), (579, 578, 4, 568), (568, 4, 5, 569), (569, 5, 6, 570), (570, 6, 7, 571), (571, 7, 8, 572), (572, 8, 9, 573), (573, 9, 10, 574), (574, 10, 11, 575), (575, 11, 0, 564), (584, 581, 582, 587), (594, 592, 579, 577), (592, 583, 578, 579), (566, 3, 595, 567), (581, 584, 3, 566), (594, 580, 567, 595), (583, 592, 593, 589), (587, 582, 588, 591), (580, 594, 577, 576), (589, 593, 591, 588), (567, 589, 588, 566), (3, 591, 593, 595), (584, 587, 591, 3), (580, 583, 589, 567), (597, 598, 594, 595), (582, 581, 566, 588), (590, 585, 2, 586), (600, 603, 593, 592), (596, 602, 586, 2), (598, 600, 592, 594), (601, 602, 603, 600), (600, 598, 599, 601), (602, 596, 597, 603), (596, 599, 598, 597), (603, 597, 595, 593), (602, 601, 590, 586), (599, 596, 2, 585), (601, 599, 585, 590)])
me_torus.polygons.foreach_set('use_smooth', [True] * 604)
_uv = me_torus.uv_layers.new(name='UVMap')
_uv.uv.foreach_set('vector', [0.5973, 0.1087, 0.6387, 0.1272, 0.6219, 0.159, 0.5842, 0.1404, 0.5842, 0.1404, 0.6219, 0.159, 0.6046, 0.1892, 0.5705, 0.171, 0.5705, 0.171, 0.6046, 0.1892, 0.5861, 0.2191, 0.5555, 0.2015, 0.5555, 0.2015, 0.5861, 0.2191, 0.5661, 0.2493, 0.539, 0.2325, 0.5, 0.8333, 0.5208, 0.8333, 0.5208, 0.9167, 0.5, 0.9167, 0.5, 0.9167, 0.5208, 0.9167, 0.5208, 1.0, 0.5, 1.0, 0.5, 2.22e-16, 0.5208, 2.22e-16, 0.5208, 0.08333, 0.5, 0.08333, 0.5, 0.08333, 0.5208, 0.08333, 0.5208, 0.1667, 0.5, 0.1667, 0.5, 0.1667, 0.5208, 0.1667, 0.5208, 0.25, 0.5, 0.25, 0.5, 0.25, 0.5208, 0.25, 0.5208, 0.3333, 0.5, 0.3333, 0.6221, 0.03567, 0.6683, 0.05046, 0.6563, 0.09166, 0.6099, 0.07435, 0.6099, 0.07435, 0.6563, 0.09166, 0.6387, 0.1272, 0.5973, 0.1087, 0.6387, 0.1272, 0.6794, 0.1513, 0.6588, 0.1821, 0.6219, 0.159, 0.6219, 0.159, 0.6588, 0.1821, 0.6379, 0.2114, 0.6046, 0.1892, 0.6046, 0.1892, 0.6379, 0.2114, 0.6158, 0.2403, 0.5861, 0.2191, 0.5861, 0.2191, 0.6158, 0.2403, 0.5922, 0.2691, 0.5661, 0.2493, 0.5208, 0.8333, 0.5417, 0.8333, 0.5417, 0.9167, 0.5208, 0.9167, 0.5208, 0.9167, 0.5417, 0.9167, 0.5417, 1.0, 0.5208, 1.0, 0.5208, 2.22e-16, 0.5417, 2.22e-16, 0.5417, 0.08333, 0.5208, 0.08333, 0.5208, 0.08333, 0.5417, 0.08333, 0.5417, 0.1667, 0.5208, 0.1667, 0.5208, 0.1667, 0.5417, 0.1667, 0.5417, 0.25, 0.5208, 0.25, 0.5208, 0.25, 0.5417, 0.25, 0.5417, 0.3333, 0.5208, 0.3333, 0.5208, 0.3333, 0.5417, 0.3333, 0.5417, 0.4167, 0.5208, 0.4167, 0.6563, 0.09166, 0.7013, 0.1173, 0.6794, 0.1513, 0.6387, 0.1272, 0.6794, 0.1513, 0.7186, 0.1801, 0.6944, 0.2097, 0.6588, 0.1821, 0.6588, 0.1821, 0.6944, 0.2097, 0.6699, 0.2377, 0.6379, 0.2114, 0.6379, 0.2114, 0.6699, 0.2377, 0.6441, 0.2651, 0.6158, 0.2403, 0.6158, 0.2403, 0.6441, 0.2651, 0.6168, 0.2921, 0.5922, 0.2691, 0.5417, 0.8333, 0.5625, 0.8333, 0.5625, 0.9167, 0.5417, 0.9167, 0.5417, 0.9167, 0.5625, 0.9167, 0.5625, 1.0, 0.5417, 1.0, 0.5417, 2.22e-16, 0.5625, 2.22e-16, 0.5625, 0.08333, 0.5417, 0.08333, 0.5417, 0.08333, 0.5625, 0.08333, 0.5625, 0.1667, 0.5417, 0.1667, 0.5417, 0.1667, 0.5625, 0.1667, 0.5625, 0.25, 0.5417, 0.25, 0.5417, 0.25, 0.5625, 0.25, 0.5625, 0.3333, 0.5417, 0.3333, 0.5417, 0.3333, 0.5625, 0.3333, 0.5625, 0.4167, 0.5417, 0.4167, 0.7013, 0.1173, 0.744, 0.1476, 0.7186, 0.1801, 0.6794, 0.1513, 0.7186, 0.1801, 0.7563, 0.2133, 0.7285, 0.2417, 0.6944, 0.2097, 0.6944, 0.2097, 0.7285, 0.2417, 0.7002, 0.2682, 0.6699, 0.2377, 0.6699, 0.2377, 0.7002, 0.2682, 0.6706, 0.2937, 0.6441, 0.2651, 0.6441, 0.2651, 0.6706, 0.2937, 0.6394, 0.3185, 0.6168, 0.2921, 0.6168, 0.2921, 0.6394, 0.3185, 0.6067, 0.3419, 0.5893, 0.3179, 0.5625, 0.9167, 0.5833, 0.9167, 0.5833, 1.0, 0.5625, 1.0, 0.5625, 2.22e-16, 0.5833, 2.22e-16, 0.5833, 0.08333, 0.5625, 0.08333, 0.5625, 0.08333, 0.5833, 0.08333, 0.5833, 0.1667, 0.5625, 0.1667, 0.5625, 0.1667, 0.5833, 0.1667, 0.5833, 0.25, 0.5625, 0.25, 0.5625, 0.25, 0.5833, 0.25, 0.5833, 0.3333, 0.5625, 0.3333, 0.5625, 0.3333, 0.5833, 0.3333, 0.5833, 0.4167, 0.5625, 0.4167, 0.744, 0.1476, 0.7847, 0.1819, 0.7563, 0.2133, 0.7186, 0.1801, 0.7563, 0.2133, 0.7939, 0.2514, 0.7609, 0.2784, 0.7285, 0.2417, 0.7285, 0.2417, 0.7609, 0.2784, 0.7284, 0.303, 0.7002, 0.2682, 0.7002, 0.2682, 0.7284, 0.303, 0.6948, 0.3261, 0.6706, 0.2937, 0.6706, 0.2937, 0.6948, 0.3261, 0.6597, 0.3482, 0.6394, 0.3185, 0.6394, 0.3185, 0.6597, 0.3482, 0.6234, 0.3688, 0.6067, 0.3419, 0.5833, 0.9167, 0.6042, 0.9167, 0.6042, 1.0, 0.5833, 1.0, 0.5833, 2.22e-16, 0.6042, 2.22e-16, 0.6042, 0.08333, 0.5833, 0.08333, 0.5833, 0.08333, 0.6042, 0.08333, 0.6042, 0.1667, 0.5833, 0.1667, 0.5833, 0.1667, 0.6042, 0.1667, 0.6042, 0.25, 0.5833, 0.25, 0.5833, 0.25, 0.6042, 0.25, 0.6042, 0.3333, 0.5833, 0.3333, 0.5833, 0.3333, 0.6042, 0.3333, 0.6042, 0.4167, 0.5833, 0.4167, 0.7847, 0.1819, 0.8242, 0.2192, 0.7939, 0.2514, 0.7563, 0.2133, 0.7939, 0.2514, 0.8272, 0.2967, 0.7903, 0.3208, 0.7609, 0.2784, 0.7609, 0.2784, 0.7903, 0.3208, 0.7537, 0.3426, 0.7284, 0.303, 0.7284, 0.303, 0.7537, 0.3426, 0.7162, 0.3625, 0.6948, 0.3261, 0.6948, 0.3261, 0.7162, 0.3625, 0.6774, 0.3811, 0.6597, 0.3482, 0.6597, 0.3482, 0.6774, 0.3811, 0.6384, 0.398, 0.6234, 0.3688, 0.6042, 0.9167, 0.625, 0.9167, 0.625, 1.0, 0.6042, 1.0, 0.6042, 2.22e-16, 0.625, 2.22e-16, 0.625, 0.08333, 0.6042, 0.08333, 0.6042, 0.08333, 0.625, 0.08333, 0.625, 0.1667, 0.6042, 0.1667, 0.6042, 0.1667, 0.625, 0.1667, 0.625, 0.25, 0.6042, 0.25, 0.6042, 0.25, 0.625, 0.25, 0.625, 0.3333, 0.6042, 0.3333, 0.6042, 0.3333, 0.625, 0.3333, 0.625, 0.4167, 0.6042, 0.4167, 0.6042, 0.4167, 0.625, 0.4167, 0.625, 0.5, 0.6042, 0.5, 0.8272, 0.2967, 0.8568, 0.3462, 0.817, 0.3685, 0.7903, 0.3208, 0.7903, 0.3208, 0.817, 0.3685, 0.7754, 0.3868, 0.7537, 0.3426, 0.7537, 0.3426, 0.7754, 0.3868, 0.7339, 0.4028, 0.7162, 0.3625, 0.7162, 0.3625, 0.7339, 0.4028, 0.6917, 0.417, 0.6774, 0.3811, 0.6774, 0.3811, 0.6917, 0.417, 0.65, 0.4294, 0.6384, 0.398, 0.6384, 0.398, 0.65, 0.4294, 0.611, 0.4394, 0.6033, 0.4129, 0.625, 2.22e-16, 0.6458, 2.22e-16, 0.6458, 0.08333, 0.625, 0.08333, 0.625, 0.08333, 0.6458, 0.08333, 0.6458, 0.1667, 0.625, 0.1667, 0.625, 0.1667, 0.6458, 0.1667, 0.6458, 0.25, 0.625, 0.25, 0.625, 0.25, 0.6458, 0.25, 0.6458, 0.3333, 0.625, 0.3333, 0.625, 0.3333, 0.6458, 0.3333, 0.6458, 0.4167, 0.625, 0.4167, 0.625, 0.4167, 0.6458, 0.4167, 0.6458, 0.5, 0.625, 0.5, 0.6458, 0.5, 0.6667, 0.5, 0.6667, 0.5833, 0.6458, 0.5833, 0.817, 0.3685, 0.8375, 0.423, 0.792, 0.4359, 0.7754, 0.3868, 0.7754, 0.3868, 0.792, 0.4359, 0.7469, 0.4469, 0.7339, 0.4028, 0.7339, 0.4028, 0.7469, 0.4469, 0.7017, 0.4559, 0.6917, 0.417, 0.6917, 0.417, 0.7017, 0.4559, 0.6574, 0.4628, 0.65, 0.4294, 0.65, 0.4294, 0.6574, 0.4628, 0.6167, 0.4675, 0.611, 0.4394, 0.6458, 2.22e-16, 0.6667, 2.22e-16, 0.6667, 0.08333, 0.6458, 0.08333, 0.6458, 0.08333, 0.6667, 0.08333, 0.6667, 0.1667, 0.6458, 0.1667, 0.6458, 0.1667, 0.6667, 0.1667, 0.6667, 0.25, 0.6458, 0.25, 0.6458, 0.25, 0.6667, 0.25, 0.6667, 0.3333, 0.6458, 0.3333, 0.6458, 0.3333, 0.6667, 0.3333, 0.6667, 0.4167, 0.6458, 0.4167, 0.6458, 0.4167, 0.6667, 0.4167, 0.6667, 0.5, 0.6458, 0.5, 0.6667, 0.5, 0.6875, 0.5, 0.6875, 0.5833, 0.6667, 0.5833, 0.8375, 0.423, 0.8509, 0.4818, 0.8024, 0.489, 0.792, 0.4359, 0.792, 0.4359, 0.8024, 0.489, 0.7544, 0.4942, 0.7469, 0.4469, 0.7469, 0.4469, 0.7544, 0.4942, 0.7066, 0.4972, 0.7017, 0.4559, 0.7017, 0.4559, 0.7066, 0.4972, 0.6603, 0.4983, 0.6574, 0.4628, 0.6574, 0.4628, 0.6603, 0.4983, 0.6179, 0.4977, 0.6167, 0.4675, 0.6167, 0.4675, 0.6179, 0.4977, 0.5817, 0.4938, 0.5858, 0.4698, 0.6667, 0.08333, 0.6875, 0.08333, 0.6875, 0.1667, 0.6667, 0.1667, 0.6667, 0.1667, 0.6875, 0.1667, 0.6875, 0.25, 0.6667, 0.25, 0.6667, 0.25, 0.6875, 0.25, 0.6875, 0.3333, 0.6667, 0.3333, 0.6667, 0.3333, 0.6875, 0.3333, 0.6875, 0.4167, 0.6667, 0.4167, 0.6667, 0.4167, 0.6875, 0.4167, 0.6875, 0.5, 0.6667, 0.5, 0.6875, 0.5, 0.7083, 0.5, 0.7083, 0.5833, 0.6875, 0.5833, 0.8509, 0.4818, 0.8568, 0.5437, 0.8065, 0.5458, 0.8024, 0.489, 0.8024, 0.489, 0.8065, 0.5458, 0.7554, 0.5441, 0.7544, 0.4942, 0.7544, 0.4942, 0.7554, 0.5441, 0.7058, 0.5402, 0.7066, 0.4972, 0.7066, 0.4972, 0.7058, 0.5402, 0.6583, 0.5347, 0.6603, 0.4983, 0.6603, 0.4983, 0.6583, 0.5347, 0.6152, 0.5282, 0.6179, 0.4977, 0.6179, 0.4977, 0.6152, 0.5282, 0.5782, 0.5217, 0.5817, 0.4938, 0.6875, 0.08333, 0.7083, 0.08333, 0.7083, 0.1667, 0.6875, 0.1667, 0.6875, 0.1667, 0.7083, 0.1667, 0.7083, 0.25, 0.6875, 0.25, 0.6875, 0.25, 0.7083, 0.25, 0.7083, 0.3333, 0.6875, 0.3333, 0.6875, 0.3333, 0.7083, 0.3333, 0.7083, 0.4167, 0.6875, 0.4167, 0.6875, 0.4167, 0.7083, 0.4167, 0.7083, 0.5, 0.6875, 0.5, 0.7083, 0.5, 0.7292, 0.5, 0.7292, 0.5833, 0.7083, 0.5833, 0.7083, 0.5833, 0.7292, 0.5833, 0.7292, 0.6667, 0.7083, 0.6667, 0.8065, 0.5458, 0.8008, 0.6063, 0.7486, 0.5959, 0.7554, 0.5441, 0.7554, 0.5441, 0.7486, 0.5959, 0.6984, 0.5842, 0.7058, 0.5402, 0.7058, 0.5402, 0.6984, 0.5842, 0.6511, 0.5714, 0.6583, 0.5347, 0.6583, 0.5347, 0.6511, 0.5714, 0.6086, 0.5589, 0.6152, 0.5282, 0.6152, 0.5282, 0.6086, 0.5589, 0.5735, 0.548, 0.5782, 0.5217, 0.7083, 0.08333, 0.7292, 0.08333, 0.7292, 0.1667, 0.7083, 0.1667, 0.7083, 0.1667, 0.7292, 0.1667, 0.7292, 0.25, 0.7083, 0.25, 0.7083, 0.25, 0.7292, 0.25, 0.7292, 0.3333, 0.7083, 0.3333, 0.7083, 0.3333, 0.7292, 0.3333, 0.7292, 0.4167, 0.7083, 0.4167, 0.7083, 0.4167, 0.7292, 0.4167, 0.7292, 0.5, 0.7083, 0.5, 0.7292, 0.5, 0.75, 0.5, 0.75, 0.5833, 0.7292, 0.5833, 0.7292, 0.5833, 0.75, 0.5833, 0.75, 0.6667, 0.7292, 0.6667, 0.8008, 0.6063, 0.7844, 0.6672, 0.733, 0.6477, 0.7486, 0.5959, 0.7486, 0.5959, 0.733, 0.6477, 0.684, 0.6276, 0.6984, 0.5842, 0.6984, 0.5842, 0.684, 0.6276, 0.6382, 0.6075, 0.6511, 0.5714, 0.6511, 0.5714, 0.6382, 0.6075, 0.5976, 0.5887, 0.6086, 0.5589, 0.6086, 0.5589, 0.5976, 0.5887, 0.5642, 0.5727, 0.5735, 0.548, 0.5735, 0.548, 0.5642, 0.5727, 0.5395, 0.5601, 0.5493, 0.5412, 0.7292, 0.1667, 0.75, 0.1667, 0.75, 0.25, 0.7292, 0.25, 0.7292, 0.25, 0.75, 0.25, 0.75, 0.3333, 0.7292, 0.3333, 0.7292, 0.3333, 0.75, 0.3333, 0.75, 0.4167, 0.7292, 0.4167, 0.7292, 0.4167, 0.75, 0.4167, 0.75, 0.5, 0.7292, 0.5, 0.75, 0.5, 0.7708, 0.5, 0.7708, 0.5833, 0.75, 0.5833, 0.75, 0.5833, 0.7708, 0.5833, 0.7708, 0.6667, 0.75, 0.6667, 0.7844, 0.6672, 0.7569, 0.7261, 0.7085, 0.6975, 0.733, 0.6477, 0.733, 0.6477, 0.7085, 0.6975, 0.6625, 0.6692, 0.684, 0.6276, 0.684, 0.6276, 0.6625, 0.6692, 0.6197, 0.6417, 0.6382, 0.6075, 0.6382, 0.6075, 0.6197, 0.6417, 0.5819, 0.6166, 0.5976, 0.5887, 0.5976, 0.5887, 0.5819, 0.6166, 0.5509, 0.5953, 0.5642, 0.5727, 0.5642, 0.5727, 0.5509, 0.5953, 0.5274, 0.5786, 0.5395, 0.5601, 0.75, 0.1667, 0.7708, 0.1667, 0.7708, 0.25, 0.75, 0.25, 0.75, 0.25, 0.7708, 0.25, 0.7708, 0.3333, 0.75, 0.3333, 0.75, 0.3333, 0.7708, 0.3333, 0.7708, 0.4167, 0.75, 0.4167, 0.75, 0.4167, 0.7708, 0.4167, 0.7708, 0.5, 0.75, 0.5, 0.7708, 0.5, 0.7917, 0.5, 0.7917, 0.5833, 0.7708, 0.5833, 0.7708, 0.5833, 0.7917, 0.5833, 0.7917, 0.6667, 0.7708, 0.6667, 0.7569, 0.7261, 0.7189, 0.7802, 0.6754, 0.7432, 0.7085, 0.6975, 0.7085, 0.6975, 0.6754, 0.7432, 0.6341, 0.7073, 0.6625, 0.6692, 0.6625, 0.6692, 0.6341, 0.7073, 0.5957, 0.673, 0.6197, 0.6417, 0.6197, 0.6417, 0.5957, 0.673, 0.5618, 0.6419, 0.5819, 0.6166, 0.5819, 0.6166, 0.5618, 0.6419, 0.5341, 0.6159, 0.5509, 0.5953, 0.5509, 0.5953, 0.5341, 0.6159, 0.5128, 0.5956, 0.5274, 0.5786, 0.7708, 0.1667, 0.7917, 0.1667, 0.7917, 0.25, 0.7708, 0.25, 0.7708, 0.25, 0.7917, 0.25, 0.7917, 0.3333, 0.7708, 0.3333, 0.7708, 0.3333, 0.7917, 0.3333, 0.7917, 0.4167, 0.7708, 0.4167, 0.7708, 0.4167, 0.7917, 0.4167, 0.7917, 0.5, 0.7708, 0.5, 0.7917, 0.5, 0.8125, 0.5, 0.8125, 0.5833, 0.7917, 0.5833, 0.7917, 0.5833, 0.8125, 0.5833, 0.8125, 0.6667, 0.7917, 0.6667, 0.7189, 0.7802, 0.6714, 0.8274, 0.6346, 0.7831, 0.6754, 0.7432, 0.6754, 0.7432, 0.6346, 0.7831, 0.5996, 0.7405, 0.6341, 0.7073, 0.6341, 0.7073, 0.5996, 0.7405, 0.5669, 0.7002, 0.5957, 0.673, 0.5957, 0.673, 0.5669, 0.7002, 0.5379, 0.6641, 0.5618, 0.6419, 0.5618, 0.6419, 0.5379, 0.6641, 0.5142, 0.6339, 0.5341, 0.6159, 0.5341, 0.6159, 0.5142, 0.6339, 0.4958, 0.6104, 0.5128, 0.5956, 0.7917, 0.1667, 0.8125, 0.1667, 0.8125, 0.25, 0.7917, 0.25, 0.7917, 0.25, 0.8125, 0.25, 0.8125, 0.3333, 0.7917, 0.3333, 0.7917, 0.3333, 0.8125, 0.3333, 0.8125, 0.4167, 0.7917, 0.4167, 0.7917, 0.4167, 0.8125, 0.4167, 0.8125, 0.5, 0.7917, 0.5, 0.8125, 0.5, 0.8333, 0.5, 0.8333, 0.5833, 0.8125, 0.5833, 0.8125, 0.5833, 0.8333, 0.5833, 0.8333, 0.6667, 0.8125, 0.6667, 0.6714, 0.8274, 0.6162, 0.8656, 0.5875, 0.8157, 0.6346, 0.7831, 0.6346, 0.7831, 0.5875, 0.8157, 0.5599, 0.7678, 0.5996, 0.7405, 0.5996, 0.7405, 0.5599, 0.7678, 0.534, 0.7227, 0.5669, 0.7002, 0.5669, 0.7002, 0.534, 0.7227, 0.5108, 0.6824, 0.5379, 0.6641, 0.5379, 0.6641, 0.5108, 0.6824, 0.4917, 0.6488, 0.5142, 0.6339, 0.5142, 0.6339, 0.4917, 0.6488, 0.4768, 0.6228, 0.4958, 0.6104, 0.8125, 0.1667, 0.8333, 0.1667, 0.8333, 0.25, 0.8125, 0.25, 0.8125, 0.25, 0.8333, 0.25, 0.8333, 0.3333, 0.8125, 0.3333, 0.8125, 0.3333, 0.8333, 0.3333, 0.8333, 0.4167, 0.8125, 0.4167, 0.8125, 0.4167, 0.8333, 0.4167, 0.8333, 0.5, 0.8125, 0.5, 0.8333, 0.5, 0.8542, 0.5, 0.8542, 0.5833, 0.8333, 0.5833, 0.8333, 0.5833, 0.8542, 0.5833, 0.8542, 0.6667, 0.8333, 0.6667, 0.6162, 0.8656, 0.5554, 0.8935, 0.5357, 0.8398, 0.5875, 0.8157, 0.5875, 0.8157, 0.5357, 0.8398, 0.5165, 0.7883, 0.5599, 0.7678, 0.5599, 0.7678, 0.5165, 0.7883, 0.498, 0.7398, 0.534, 0.7227, 0.534, 0.7227, 0.498, 0.7398, 0.4813, 0.6965, 0.5108, 0.6824, 0.5108, 0.6824, 0.4813, 0.6965, 0.4673, 0.6604, 0.4917, 0.6488, 0.4917, 0.6488, 0.4673, 0.6604, 0.4562, 0.6323, 0.4768, 0.6228, 0.8333, 0.1667, 0.8542, 0.1667, 0.8542, 0.25, 0.8333, 0.25, 0.8333, 0.25, 0.8542, 0.25, 0.8542, 0.3333, 0.8333, 0.3333, 0.8333, 0.3333, 0.8542, 0.3333, 0.8542, 0.4167, 0.8333, 0.4167, 0.8333, 0.4167, 0.8542, 0.4167, 0.8542, 0.5, 0.8333, 0.5, 0.8542, 0.5, 0.875, 0.5, 0.875, 0.5833, 0.8542, 0.5833, 0.8542, 0.5833, 0.875, 0.5833, 0.875, 0.6667, 0.8542, 0.6667, 0.5554, 0.8935, 0.4914, 0.9104, 0.4811, 0.8548, 0.5357, 0.8398, 0.5357, 0.8398, 0.4811, 0.8548, 0.4706, 0.8014, 0.5165, 0.7883, 0.5165, 0.7883, 0.4706, 0.8014, 0.4601, 0.751, 0.498, 0.7398, 0.498, 0.7398, 0.4601, 0.751, 0.4501, 0.706, 0.4813, 0.6965, 0.4813, 0.6965, 0.4501, 0.706, 0.4414, 0.6684, 0.4673, 0.6604, 0.4673, 0.6604, 0.4414, 0.6684, 0.4343, 0.6386, 0.4562, 0.6323, 0.8542, 0.1667, 0.875, 0.1667, 0.875, 0.25, 0.8542, 0.25, 0.8542, 0.25, 0.875, 0.25, 0.875, 0.3333, 0.8542, 0.3333, 0.8542, 0.3333, 0.875, 0.3333, 0.875, 0.4167, 0.8542, 0.4167, 0.8542, 0.4167, 0.875, 0.4167, 0.875, 0.5, 0.8542, 0.5, 0.875, 0.5, 0.8958, 0.5, 0.8958, 0.5833, 0.875, 0.5833, 0.875, 0.5833, 0.8958, 0.5833, 0.8958, 0.6667, 0.875, 0.6667, 0.4914, 0.9104, 0.4266, 0.9163, 0.4255, 0.8606, 0.4811, 0.8548, 0.4811, 0.8548, 0.4255, 0.8606, 0.4238, 0.8069, 0.4706, 0.8014, 0.4706, 0.8014, 0.4238, 0.8069, 0.4213, 0.7562, 0.4601, 0.751, 0.4601, 0.751, 0.4213, 0.7562, 0.4181, 0.7109, 0.4501, 0.706, 0.4501, 0.706, 0.4181, 0.7109, 0.4145, 0.673, 0.4414, 0.6684, 0.4414, 0.6684, 0.4145, 0.673, 0.4114, 0.6414, 0.4343, 0.6386, 0.875, 0.1667, 0.8958, 0.1667, 0.8958, 0.25, 0.875, 0.25, 0.875, 0.25, 0.8958, 0.25, 0.8958, 0.3333, 0.875, 0.3333, 0.875, 0.3333, 0.8958, 0.3333, 0.8958, 0.4167, 0.875, 0.4167, 0.875, 0.4167, 0.8958, 0.4167, 0.8958, 0.5, 0.875, 0.5, 0.8958, 0.5, 0.9167, 0.5, 0.9167, 0.5833, 0.8958, 0.5833, 0.8958, 0.5833, 0.9167, 0.5833, 0.9167, 0.6667, 0.8958, 0.6667, 0.4266, 0.9163, 0.3629, 0.9115, 0.3707, 0.8574, 0.4255, 0.8606, 0.4255, 0.8606, 0.3707, 0.8574, 0.3774, 0.805, 0.4238, 0.8069, 0.4238, 0.8069, 0.3774, 0.805, 0.3828, 0.7554, 0.4213, 0.7562, 0.4213, 0.7562, 0.3828, 0.7554, 0.3866, 0.7111, 0.4181, 0.7109, 0.4181, 0.7109, 0.3866, 0.7111, 0.3883, 0.6748, 0.4145, 0.673, 0.4145, 0.673, 0.3883, 0.6748, 0.3871, 0.6476, 0.4114, 0.6414, 0.8958, 0.1667, 0.9167, 0.1667, 0.9167, 0.25, 0.8958, 0.25, 0.8958, 0.25, 0.9167, 0.25, 0.9167, 0.3333, 0.8958, 0.3333, 0.8958, 0.3333, 0.9167, 0.3333, 0.9167, 0.4167, 0.8958, 0.4167, 0.8958, 0.4167, 0.9167, 0.4167, 0.9167, 0.5, 0.8958, 0.5, 0.9167, 0.5, 0.9375, 0.5, 0.9375, 0.5833, 0.9167, 0.5833, 0.9167, 0.5833, 0.9375, 0.5833, 0.9375, 0.6667, 0.9167, 0.6667, 0.3629, 0.9115, 0.3021, 0.8968, 0.3181, 0.8457, 0.3707, 0.8574, 0.3707, 0.8574, 0.3181, 0.8457, 0.3327, 0.7959, 0.3774, 0.805, 0.3774, 0.805, 0.3327, 0.7959, 0.3458, 0.7485, 0.3828, 0.7554, 0.3828, 0.7554, 0.3458, 0.7485, 0.3565, 0.7065, 0.3866, 0.7111, 0.3866, 0.7111, 0.3565, 0.7065, 0.3641, 0.6728, 0.3883, 0.6748, 0.3883, 0.6748, 0.3641, 0.6728, 0.3676, 0.6495, 0.3871, 0.6476, 0.9167, 0.1667, 0.9375, 0.1667, 0.9375, 0.25, 0.9167, 0.25, 0.9167, 0.25, 0.9375, 0.25, 0.9375, 0.3333, 0.9167, 0.3333, 0.9167, 0.3333, 0.9375, 0.3333, 0.9375, 0.4167, 0.9167, 0.4167, 0.9167, 0.4167, 0.9375, 0.4167, 0.9375, 0.5, 0.9167, 0.5, 0.9375, 0.5, 0.9583, 0.5, 0.9583, 0.5833, 0.9375, 0.5833, 0.9375, 0.5833, 0.9583, 0.5833, 0.9583, 0.6667, 0.9375, 0.6667, 0.3021, 0.8968, 0.2457, 0.8734, 0.2689, 0.8263, 0.3181, 0.8457, 0.3181, 0.8457, 0.2689, 0.8263, 0.2907, 0.7801, 0.3327, 0.7959, 0.3327, 0.7959, 0.2907, 0.7801, 0.3109, 0.7359, 0.3458, 0.7485, 0.3458, 0.7485, 0.3109, 0.7359, 0.3285, 0.6967, 0.3565, 0.7065, 0.3565, 0.7065, 0.3285, 0.6967, 0.3428, 0.6658, 0.3641, 0.6728, 0.3641, 0.6728, 0.3428, 0.6658, 0.3537, 0.6456, 0.3676, 0.6495, 0.3676, 0.6495, 0.3537, 0.6456, 0.3602, 0.6364, 0.3671, 0.6373, 0.9375, 0.25, 0.9583, 0.25, 0.9583, 0.3333, 0.9375, 0.3333, 0.9375, 0.3333, 0.9583, 0.3333, 0.9583, 0.4167, 0.9375, 0.4167, 0.9375, 0.4167, 0.9583, 0.4167, 0.9583, 0.5, 0.9375, 0.5, 0.9583, 0.5, 0.9792, 0.5, 0.9792, 0.5833, 0.9583, 0.5833, 0.9583, 0.5833, 0.9792, 0.5833, 0.9792, 0.6667, 0.9583, 0.6667, 0.2457, 0.8734, 0.1946, 0.8424, 0.224, 0.8001, 0.2689, 0.8263, 0.2689, 0.8263, 0.224, 0.8001, 0.2522, 0.7582, 0.2907, 0.7801, 0.2907, 0.7801, 0.2522, 0.7582, 0.2787, 0.7179, 0.3109, 0.7359, 0.3109, 0.7359, 0.2787, 0.7179, 0.3024, 0.6816, 0.3285, 0.6967, 0.3285, 0.6967, 0.3024, 0.6816, 0.323, 0.6522, 0.3428, 0.6658, 0.3428, 0.6658, 0.323, 0.6522, 0.3417, 0.6312, 0.3537, 0.6456, 0.9583, 0.1667, 0.9792, 0.1667, 0.9792, 0.25, 0.9583, 0.25, 0.9583, 0.25, 0.9792, 0.25, 0.9792, 0.3333, 0.9583, 0.3333, 0.9583, 0.3333, 0.9792, 0.3333, 0.9792, 0.4167, 0.9583, 0.4167, 0.9583, 0.4167, 0.9792, 0.4167, 0.9792, 0.5, 0.9583, 0.5, 0.9792, 0.5, 1.0, 0.5, 1.0, 0.5833, 0.9792, 0.5833, 0.9792, 0.5833, 1.0, 0.5833, 1.0, 0.6667, 0.9792, 0.6667, 0.1946, 0.8424, 0.1495, 0.8051, 0.1841, 0.7681, 0.224, 0.8001, 0.224, 0.8001, 0.1841, 0.7681, 0.2177, 0.7312, 0.2522, 0.7582, 0.2522, 0.7582, 0.2177, 0.7312, 0.2497, 0.6954, 0.2787, 0.7179, 0.2787, 0.7179, 0.2497, 0.6954, 0.2788, 0.6624, 0.3024, 0.6816, 0.3024, 0.6816, 0.2788, 0.6624, 0.3043, 0.6342, 0.323, 0.6522, 0.323, 0.6522, 0.3043, 0.6342, 0.3286, 0.6098, 0.3417, 0.6312, 0.9792, 0.1667, 1.0, 0.1667, 1.0, 0.25, 0.9792, 0.25, 0.9792, 0.25, 1.0, 0.25, 1.0, 0.3333, 0.9792, 0.3333, 0.9792, 0.3333, 1.0, 0.3333, 1.0, 0.4167, 0.9792, 0.4167, 0.9792, 0.4167, 1.0, 0.4167, 1.0, 0.5, 0.9792, 0.5, 8.882e-16, 0.5, 0.02083, 0.5, 0.02083, 0.5833, 8.882e-16, 0.5833, 8.882e-16, 0.5833, 0.02083, 0.5833, 0.02083, 0.6667, 8.882e-16, 0.6667, 0.1495, 0.8051, 0.1109, 0.7627, 0.1497, 0.7313, 0.1841, 0.7681, 0.1841, 0.7681, 0.1497, 0.7313, 0.1878, 0.6999, 0.2177, 0.7312, 0.2177, 0.7312, 0.1878, 0.6999, 0.2243, 0.6692, 0.2497, 0.6954, 0.2497, 0.6954, 0.2243, 0.6692, 0.2577, 0.6407, 0.2788, 0.6624, 0.2788, 0.6624, 0.2577, 0.6407, 0.2866, 0.6158, 0.3043, 0.6342, 0.3043, 0.6342, 0.2866, 0.6158, 0.3104, 0.5938, 0.3286, 0.6098, 8.882e-16, 0.1667, 0.02083, 0.1667, 0.02083, 0.25, 8.882e-16, 0.25, 8.882e-16, 0.25, 0.02083, 0.25, 0.02083, 0.3333, 8.882e-16, 0.3333, 8.882e-16, 0.3333, 0.02083, 0.3333, 0.02083, 0.4167, 8.882e-16, 0.4167, 8.882e-16, 0.4167, 0.02083, 0.4167, 0.02083, 0.5, 8.882e-16, 0.5, 0.02083, 0.5, 0.04167, 0.5, 0.04167, 0.5833, 0.02083, 0.5833, 0.02083, 0.5833, 0.04167, 0.5833, 0.04167, 0.6667, 0.02083, 0.6667, 0.1109, 0.7627, 0.07874, 0.7162, 0.121, 0.6907, 0.1497, 0.7313, 0.1497, 0.7313, 0.121, 0.6907, 0.1627, 0.6652, 0.1878, 0.6999, 0.1878, 0.6999, 0.1627, 0.6652, 0.2029, 0.6401, 0.2243, 0.6692, 0.2243, 0.6692, 0.2029, 0.6401, 0.2394, 0.6166, 0.2577, 0.6407, 0.2577, 0.6407, 0.2394, 0.6166, 0.2704, 0.5961, 0.2866, 0.6158, 0.2866, 0.6158, 0.2704, 0.5961, 0.2941, 0.5782, 0.3104, 0.5938, 0.02083, 0.1667, 0.04167, 0.1667, 0.04167, 0.25, 0.02083, 0.25, 0.02083, 0.25, 0.04167, 0.25, 0.04167, 0.3333, 0.02083, 0.3333, 0.02083, 0.3333, 0.04167, 0.3333, 0.04167, 0.4167, 0.02083, 0.4167, 0.02083, 0.4167, 0.04167, 0.4167, 0.04167, 0.5, 0.02083, 0.5, 0.04167, 0.5, 0.0625, 0.5, 0.0625, 0.5833, 0.04167, 0.5833, 0.04167, 0.5833, 0.0625, 0.5833, 0.0625, 0.6667, 0.04167, 0.6667, 0.07874, 0.7162, 0.05331, 0.6662, 0.09838, 0.6469, 0.121, 0.6907, 0.121, 0.6907, 0.09838, 0.6469, 0.1428, 0.6276, 0.1627, 0.6652, 0.1627, 0.6652, 0.1428, 0.6276, 0.1856, 0.6086, 0.2029, 0.6401, 0.2029, 0.6401, 0.1856, 0.6086, 0.2245, 0.5907, 0.2394, 0.6166, 0.2394, 0.6166, 0.2245, 0.5907, 0.2568, 0.5751, 0.2704, 0.5961, 0.2704, 0.5961, 0.2568, 0.5751, 0.2811, 0.5615, 0.2941, 0.5782, 0.04167, 0.1667, 0.0625, 0.1667, 0.0625, 0.25, 0.04167, 0.25, 0.04167, 0.25, 0.0625, 0.25, 0.0625, 0.3333, 0.04167, 0.3333, 0.04167, 0.3333, 0.0625, 0.3333, 0.0625, 0.4167, 0.04167, 0.4167, 0.04167, 0.4167, 0.0625, 0.4167, 0.0625, 0.5, 0.04167, 0.5, 0.0625, 0.5, 0.08333, 0.5, 0.08333, 0.5833, 0.0625, 0.5833, 0.0625, 0.5833, 0.08333, 0.5833, 0.08333, 0.6667, 0.0625, 0.6667, 0.05331, 0.6662, 0.03497, 0.6133, 0.08208, 0.6006, 0.09838, 0.6469, 0.09838, 0.6469, 0.08208, 0.6006, 0.1285, 0.5878, 0.1428, 0.6276, 0.1428, 0.6276, 0.1285, 0.5878, 0.1731, 0.5752, 0.1856, 0.6086, 0.1856, 0.6086, 0.1731, 0.5752, 0.2134, 0.5634, 0.2245, 0.5907, 0.2245, 0.5907, 0.2134, 0.5634, 0.2467, 0.5529, 0.2568, 0.5751, 0.2568, 0.5751, 0.2467, 0.5529, 0.2714, 0.5438, 0.2811, 0.5615, 0.0625, 0.1667, 0.08333, 0.1667, 0.08333, 0.25, 0.0625, 0.25, 0.0625, 0.25, 0.08333, 0.25, 0.08333, 0.3333, 0.0625, 0.3333, 0.0625, 0.3333, 0.08333, 0.3333, 0.08333, 0.4167, 0.0625, 0.4167, 0.0625, 0.4167, 0.08333, 0.4167, 0.08333, 0.5, 0.0625, 0.5, 0.08333, 0.5, 0.1042, 0.5, 0.1042, 0.5833, 0.08333, 0.5833, 0.08333, 0.5833, 0.1042, 0.5833, 0.1042, 0.6667, 0.08333, 0.6667, 0.03497, 0.6133, 0.02427, 0.5585, 0.07253, 0.5526, 0.08208, 0.6006, 0.08208, 0.6006, 0.07253, 0.5526, 0.1199, 0.5466, 0.1285, 0.5878, 0.1285, 0.5878, 0.1199, 0.5466, 0.1655, 0.5406, 0.1731, 0.5752, 0.1731, 0.5752, 0.1655, 0.5406, 0.2066, 0.5349, 0.2134, 0.5634, 0.2134, 0.5634, 0.2066, 0.5349, 0.2405, 0.5301, 0.2467, 0.5529, 0.2467, 0.5529, 0.2405, 0.5301, 0.2651, 0.5256, 0.2714, 0.5438, 0.08333, 0.1667, 0.1042, 0.1667, 0.1042, 0.25, 0.08333, 0.25, 0.08333, 0.25, 0.1042, 0.25, 0.1042, 0.3333, 0.08333, 0.3333, 0.08333, 0.3333, 0.1042, 0.3333, 0.1042, 0.4167, 0.08333, 0.4167, 0.08333, 0.4167, 0.1042, 0.4167, 0.1042, 0.5, 0.08333, 0.5, 0.1042, 0.5, 0.125, 0.5, 0.125, 0.5833, 0.1042, 0.5833, 0.1042, 0.5833, 0.125, 0.5833, 0.125, 0.6667, 0.1042, 0.6667, 0.02427, 0.5585, 0.02174, 0.5027, 0.07002, 0.504, 0.07253, 0.5526, 0.07253, 0.5526, 0.07002, 0.504, 0.1174, 0.5049, 0.1199, 0.5466, 0.1199, 0.5466, 0.1174, 0.5049, 0.1629, 0.5053, 0.1655, 0.5406, 0.1655, 0.5406, 0.1629, 0.5053, 0.2044, 0.5057, 0.2066, 0.5349, 0.2066, 0.5349, 0.2044, 0.5057, 0.2387, 0.507, 0.2405, 0.5301, 0.2405, 0.5301, 0.2387, 0.507, 0.2629, 0.5081, 0.2651, 0.5256, 0.1042, 0.1667, 0.125, 0.1667, 0.125, 0.25, 0.1042, 0.25, 0.1042, 0.25, 0.125, 0.25, 0.125, 0.3333, 0.1042, 0.3333, 0.1042, 0.3333, 0.125, 0.3333, 0.125, 0.4167, 0.1042, 0.4167, 0.1042, 0.4167, 0.125, 0.4167, 0.125, 0.5, 0.1042, 0.5, 0.125, 0.5, 0.1458, 0.5, 0.1458, 0.5833, 0.125, 0.5833, 0.125, 0.5833, 0.1458, 0.5833, 0.1458, 0.6667, 0.125, 0.6667, 0.02174, 0.5027, 0.02769, 0.4475, 0.07461, 0.4559, 0.07002, 0.504, 0.07002, 0.504, 0.07461, 0.4559, 0.1207, 0.4634, 0.1174, 0.5049, 0.1174, 0.5049, 0.1207, 0.4634, 0.1654, 0.47, 0.1629, 0.5053, 0.1629, 0.5053, 0.1654, 0.47, 0.2066, 0.4757, 0.2044, 0.5057, 0.2044, 0.5057, 0.2066, 0.4757, 0.2425, 0.4813, 0.2387, 0.507, 0.125, 0.08333, 0.1458, 0.08333, 0.1458, 0.1667, 0.125, 0.1667, 0.125, 0.1667, 0.1458, 0.1667, 0.1458, 0.25, 0.125, 0.25, 0.125, 0.25, 0.1458, 0.25, 0.1458, 0.3333, 0.125, 0.3333, 0.125, 0.3333, 0.1458, 0.3333, 0.1458, 0.4167, 0.125, 0.4167, 0.125, 0.4167, 0.1458, 0.4167, 0.1458, 0.5, 0.125, 0.5, 0.1458, 0.5, 0.1667, 0.5, 0.1667, 0.5833, 0.1458, 0.5833, 0.1458, 0.5833, 0.1667, 0.5833, 0.1667, 0.6667, 0.1458, 0.6667, 0.02769, 0.4475, 0.04197, 0.3948, 0.086, 0.41, 0.07461, 0.4559, 0.07461, 0.4559, 0.086, 0.41, 0.1297, 0.4235, 0.1207, 0.4634, 0.1207, 0.4634, 0.1297, 0.4235, 0.1725, 0.4356, 0.1654, 0.47, 0.1654, 0.47, 0.1725, 0.4356, 0.2124, 0.4457, 0.2066, 0.4757, 0.2066, 0.4757, 0.2124, 0.4457, 0.2478, 0.4537, 0.2425, 0.4813, 0.1458, 0.08333, 0.1667, 0.08333, 0.1667, 0.1667, 0.1458, 0.1667, 0.1458, 0.1667, 0.1667, 0.1667, 0.1667, 0.25, 0.1458, 0.25, 0.1458, 0.25, 0.1667, 0.25, 0.1667, 0.3333, 0.1458, 0.3333, 0.1458, 0.3333, 0.1667, 0.3333, 0.1667, 0.4167, 0.1458, 0.4167, 0.1458, 0.4167, 0.1667, 0.4167, 0.1667, 0.5, 0.1458, 0.5, 0.1667, 0.5, 0.1875, 0.5, 0.1875, 0.5833, 0.1667, 0.5833, 0.0001209, 0.3768, 0.0246, 0.3264, 0.06355, 0.3478, 0.04197, 0.3948, 0.04197, 0.3948, 0.06355, 0.3478, 0.1032, 0.3676, 0.086, 0.41, 0.086, 0.41, 0.1032, 0.3676, 0.1434, 0.3861, 0.1297, 0.4235, 0.1297, 0.4235, 0.1434, 0.3861, 0.1834, 0.4031, 0.1725, 0.4356, 0.1725, 0.4356, 0.1834, 0.4031, 0.2208, 0.4184, 0.2124, 0.4457, 0.2124, 0.4457, 0.2208, 0.4184, 0.2521, 0.4293, 0.2478, 0.4537, 0.1667, 0.08333, 0.1875, 0.08333, 0.1875, 0.1667, 0.1667, 0.1667, 0.1667, 0.1667, 0.1875, 0.1667, 0.1875, 0.25, 0.1667, 0.25, 0.1667, 0.25, 0.1875, 0.25, 0.1875, 0.3333, 0.1667, 0.3333, 0.1667, 0.3333, 0.1875, 0.3333, 0.1875, 0.4167, 0.1667, 0.4167, 0.1667, 0.4167, 0.1875, 0.4167, 0.1875, 0.5, 0.1667, 0.5, 0.1875, 0.5, 0.2083, 0.5, 0.2083, 0.5833, 0.1875, 0.5833, 0.0246, 0.3264, 0.05444, 0.2802, 0.08934, 0.3056, 0.06355, 0.3478, 0.06355, 0.3478, 0.08934, 0.3056, 0.1248, 0.3291, 0.1032, 0.3676, 0.1032, 0.3676, 0.1248, 0.3291, 0.1613, 0.3515, 0.1434, 0.3861, 0.1434, 0.3861, 0.1613, 0.3515, 0.1982, 0.3725, 0.1834, 0.4031, 0.1834, 0.4031, 0.1982, 0.3725, 0.2336, 0.3915, 0.2208, 0.4184, 0.1875, 2.22e-16, 0.2083, 2.22e-16, 0.2083, 0.08333, 0.1875, 0.08333, 0.1875, 0.08333, 0.2083, 0.08333, 0.2083, 0.1667, 0.1875, 0.1667, 0.1875, 0.1667, 0.2083, 0.1667, 0.2083, 0.25, 0.1875, 0.25, 0.1875, 0.25, 0.2083, 0.25, 0.2083, 0.3333, 0.1875, 0.3333, 0.1875, 0.3333, 0.2083, 0.3333, 0.2083, 0.4167, 0.1875, 0.4167, 0.1875, 0.4167, 0.2083, 0.4167, 0.2083, 0.5, 0.1875, 0.5, 0.02292, 0.252, 0.05929, 0.2128, 0.08858, 0.2415, 0.05444, 0.2802, 0.05444, 0.2802, 0.08858, 0.2415, 0.1186, 0.2687, 0.08934, 0.3056, 0.08934, 0.3056, 0.1186, 0.2687, 0.1497, 0.2949, 0.1248, 0.3291, 0.1248, 0.3291, 0.1497, 0.2949, 0.1823, 0.3203, 0.1613, 0.3515, 0.1613, 0.3515, 0.1823, 0.3203, 0.2159, 0.3444, 0.1982, 0.3725, 0.1982, 0.3725, 0.2159, 0.3444, 0.2477, 0.3656, 0.2336, 0.3915, 0.2083, 2.22e-16, 0.2292, 2.22e-16, 0.2292, 0.08333, 0.2083, 0.08333, 0.2083, 0.08333, 0.2292, 0.08333, 0.2292, 0.1667, 0.2083, 0.1667, 0.2083, 0.1667, 0.2292, 0.1667, 0.2292, 0.25, 0.2083, 0.25, 0.2083, 0.25, 0.2292, 0.25, 0.2292, 0.3333, 0.2083, 0.3333, 0.2083, 0.3333, 0.2292, 0.3333, 0.2292, 0.4167, 0.2083, 0.4167, 0.2083, 0.4167, 0.2292, 0.4167, 0.2292, 0.5, 0.2083, 0.5, 0.05929, 0.2128, 0.09813, 0.177, 0.1241, 0.2078, 0.08858, 0.2415, 0.08858, 0.2415, 0.1241, 0.2078, 0.15, 0.2367, 0.1186, 0.2687, 0.1186, 0.2687, 0.15, 0.2367, 0.177, 0.2649, 0.1497, 0.2949, 0.1497, 0.2949, 0.177, 0.2649, 0.2057, 0.2926, 0.1823, 0.3203, 0.1823, 0.3203, 0.2057, 0.2926, 0.236, 0.3193, 0.2159, 0.3444, 0.2292, 0.9167, 0.25, 0.9167, 0.25, 1.0, 0.2292, 1.0, 0.2292, 2.22e-16, 0.25, 2.22e-16, 0.25, 0.08333, 0.2292, 0.08333, 0.2292, 0.08333, 0.25, 0.08333, 0.25, 0.1667, 0.2292, 0.1667, 0.2292, 0.1667, 0.25, 0.1667, 0.25, 0.25, 0.2292, 0.25, 0.2292, 0.25, 0.25, 0.25, 0.25, 0.3333, 0.2292, 0.3333, 0.2292, 0.3333, 0.25, 0.3333, 0.25, 0.4167, 0.2292, 0.4167, 0.2292, 0.4167, 0.25, 0.4167, 0.25, 0.5, 0.2292, 0.5, 0.09813, 0.177, 0.1399, 0.1462, 0.1615, 0.179, 0.1241, 0.2078, 0.1241, 0.2078, 0.1615, 0.179, 0.1833, 0.2094, 0.15, 0.2367, 0.15, 0.2367, 0.1833, 0.2094, 0.2061, 0.2391, 0.177, 0.2649, 0.177, 0.2649, 0.2061, 0.2391, 0.2306, 0.2685, 0.2057, 0.2926, 0.2057, 0.2926, 0.2306, 0.2685, 0.2567, 0.2968, 0.236, 0.3193, 0.25, 0.9167, 0.2708, 0.9167, 0.2708, 1.0, 0.25, 1.0, 0.25, 2.22e-16, 0.2708, 2.22e-16, 0.2708, 0.08333, 0.25, 0.08333, 0.25, 0.08333, 0.2708, 0.08333, 0.2708, 0.1667, 0.25, 0.1667, 0.25, 0.1667, 0.2708, 0.1667, 0.2708, 0.25, 0.25, 0.25, 0.25, 0.25, 0.2708, 0.25, 0.2708, 0.3333, 0.25, 0.3333, 0.25, 0.3333, 0.2708, 0.3333, 0.2708, 0.4167, 0.25, 0.4167, 0.25, 0.4167, 0.2708, 0.4167, 0.2708, 0.5, 0.25, 0.5, 0.1399, 0.1462, 0.183, 0.1234, 0.2001, 0.1559, 0.1615, 0.179, 0.1615, 0.179, 0.2001, 0.1559, 0.2177, 0.1868, 0.1833, 0.2094, 0.1833, 0.2094, 0.2177, 0.1868, 0.2365, 0.2175, 0.2061, 0.2391, 0.2061, 0.2391, 0.2365, 0.2175, 0.2566, 0.2481, 0.2306, 0.2685, 0.2306, 0.2685, 0.2566, 0.2481, 0.2774, 0.2771, 0.2567, 0.2968, 0.2708, 0.9167, 0.2917, 0.9167, 0.2917, 1.0, 0.2708, 1.0, 0.2708, 2.22e-16, 0.2917, 2.22e-16, 0.2917, 0.08333, 0.2708, 0.08333, 0.2708, 0.08333, 0.2917, 0.08333, 0.2917, 0.1667, 0.2708, 0.1667, 0.2708, 0.1667, 0.2917, 0.1667, 0.2917, 0.25, 0.2708, 0.25, 0.2708, 0.25, 0.2917, 0.25, 0.2917, 0.3333, 0.2708, 0.3333, 0.2708, 0.3333, 0.2917, 0.3333, 0.2917, 0.4167, 0.2708, 0.4167, 0.123, 0.1104, 0.1667, 0.08896, 0.183, 0.1234, 0.1399, 0.1462, 0.2917, 0.5, 0.3125, 0.5, 0.3125, 0.5833, 0.2917, 0.5833, 0.2001, 0.1559, 0.2387, 0.1369, 0.2529, 0.1684, 0.2177, 0.1868, 0.2177, 0.1868, 0.2529, 0.1684, 0.2679, 0.1999, 0.2365, 0.2175, 0.2365, 0.2175, 0.2679, 0.1999, 0.2842, 0.2316, 0.2566, 0.2481, 0.2917, 0.8333, 0.3125, 0.8333, 0.3125, 0.9167, 0.2917, 0.9167, 0.2917, 0.9167, 0.3125, 0.9167, 0.3125, 1.0, 0.2917, 1.0, 0.2917, 2.22e-16, 0.3125, 2.22e-16, 0.3125, 0.08333, 0.2917, 0.08333, 0.2917, 0.08333, 0.3125, 0.08333, 0.3125, 0.1667, 0.2917, 0.1667, 0.2917, 0.1667, 0.3125, 0.1667, 0.3125, 0.25, 0.2917, 0.25, 0.2917, 0.25, 0.3125, 0.25, 0.3125, 0.3333, 0.2917, 0.3333, 0.2917, 0.3333, 0.3125, 0.3333, 0.3125, 0.4167, 0.2917, 0.4167, 0.1667, 0.08896, 0.2112, 0.06938, 0.2252, 0.1044, 0.183, 0.1234, 0.2252, 0.1044, 0.2676, 0.08944, 0.2779, 0.1224, 0.2387, 0.1369, 0.2387, 0.1369, 0.2779, 0.1224, 0.2885, 0.1541, 0.2529, 0.1684, 0.2529, 0.1684, 0.2885, 0.1541, 0.3, 0.186, 0.2679, 0.1999, 0.2679, 0.1999, 0.3, 0.186, 0.3126, 0.2183, 0.2842, 0.2316, 0.3125, 0.8333, 0.3333, 0.8333, 0.3333, 0.9167, 0.3125, 0.9167, 0.3125, 0.9167, 0.3333, 0.9167, 0.3333, 1.0, 0.3125, 1.0, 0.3125, 2.22e-16, 0.3333, 2.22e-16, 0.3333, 0.08333, 0.3125, 0.08333, 0.3125, 0.08333, 0.3333, 0.08333, 0.3333, 0.1667, 0.3125, 0.1667, 0.3125, 0.1667, 0.3333, 0.1667, 0.3333, 0.25, 0.3125, 0.25, 0.3125, 0.25, 0.3333, 0.25, 0.3333, 0.3333, 0.3125, 0.3333, 0.3125, 0.3333, 0.3333, 0.3333, 0.3333, 0.4167, 0.3125, 0.4167, 0.2112, 0.06938, 0.257, 0.05352, 0.2676, 0.08944, 0.2252, 0.1044, 0.2676, 0.08944, 0.3104, 0.07895, 0.3172, 0.112, 0.2779, 0.1224, 0.3333, 0.5833, 0.3542, 0.5833, 0.3542, 0.6667, 0.3333, 0.6667, 0.2885, 0.1541, 0.3243, 0.1438, 0.3324, 0.1756, 0.3, 0.186, 0.3, 0.186, 0.3324, 0.1756, 0.3414, 0.2082, 0.3126, 0.2183, 0.3333, 0.8333, 0.3542, 0.8333, 0.3542, 0.9167, 0.3333, 0.9167, 0.3333, 0.9167, 0.3542, 0.9167, 0.3542, 1.0, 0.3333, 1.0, 0.3333, 2.22e-16, 0.3542, 2.22e-16, 0.3542, 0.08333, 0.3333, 0.08333, 0.3333, 0.08333, 0.3542, 0.08333, 0.3542, 0.1667, 0.3333, 0.1667, 0.3333, 0.1667, 0.3542, 0.1667, 0.3542, 0.25, 0.3333, 0.25, 0.3333, 0.25, 0.3542, 0.25, 0.3542, 0.3333, 0.3333, 0.3333, 0.3333, 0.3333, 0.3542, 0.3333, 0.3542, 0.4167, 0.3333, 0.4167, 0.257, 0.05352, 0.3041, 0.04233, 0.3104, 0.07895, 0.2676, 0.08944, 0.3104, 0.07895, 0.3528, 0.07339, 0.3564, 0.1056, 0.3172, 0.112, 0.3172, 0.112, 0.3564, 0.1056, 0.3604, 0.137, 0.3248, 0.1436, 0.3542, 0.6667, 0.375, 0.6667, 0.375, 0.75, 0.3542, 0.75, 0.3542, 0.75, 0.375, 0.75, 0.375, 0.8333, 0.3542, 0.8333, 0.3542, 0.8333, 0.375, 0.8333, 0.375, 0.9167, 0.3542, 0.9167, 0.3542, 0.9167, 0.375, 0.9167, 0.375, 1.0, 0.3542, 1.0, 0.3542, 2.22e-16, 0.375, 2.22e-16, 0.375, 0.08333, 0.3542, 0.08333, 0.3542, 0.08333, 0.375, 0.08333, 0.375, 0.1667, 0.3542, 0.1667, 0.3542, 0.1667, 0.375, 0.1667, 0.375, 0.25, 0.3542, 0.25, 0.3542, 0.25, 0.375, 0.25, 0.375, 0.3333, 0.3542, 0.3333, 0.3044, 0.003487, 0.3485, 0.001725, 0.35, 0.03893, 0.3041, 0.04233, 0.3041, 0.04233, 0.35, 0.03893, 0.3528, 0.07339, 0.3104, 0.07895, 0.3528, 0.07339, 0.3939, 0.07122, 0.3948, 0.103, 0.3564, 0.1056, 0.3564, 0.1056, 0.3948, 0.103, 0.3958, 0.134, 0.3604, 0.137, 0.375, 0.6667, 0.3958, 0.6667, 0.3958, 0.75, 0.375, 0.75, 0.375, 0.75, 0.3958, 0.75, 0.3958, 0.8333, 0.375, 0.8333, 0.375, 0.8333, 0.3958, 0.8333, 0.3958, 0.9167, 0.375, 0.9167, 0.375, 0.9167, 0.3958, 0.9167, 0.3958, 1.0, 0.375, 1.0, 0.375, 2.22e-16, 0.3958, 2.22e-16, 0.3958, 0.08333, 0.375, 0.08333, 0.375, 0.08333, 0.3958, 0.08333, 0.3958, 0.1667, 0.375, 0.1667, 0.375, 0.1667, 0.3958, 0.1667, 0.3958, 0.25, 0.375, 0.25, 0.375, 0.25, 0.3958, 0.25, 0.3958, 0.3333, 0.375, 0.3333, 0.3485, 0.001725, 0.3932, 0.0001209, 0.3934, 0.03746, 0.35, 0.03893, 0.35, 0.03893, 0.3934, 0.03746, 0.3939, 0.07122, 0.3528, 0.07339, 0.3939, 0.07122, 0.4346, 0.07216, 0.4328, 0.1037, 0.3948, 0.103, 0.3948, 0.103, 0.4328, 0.1037, 0.431, 0.1346, 0.3958, 0.134, 0.3958, 0.134, 0.431, 0.1346, 0.4289, 0.1658, 0.3969, 0.1653, 0.3958, 0.75, 0.4167, 0.75, 0.4167, 0.8333, 0.3958, 0.8333, 0.3958, 0.8333, 0.4167, 0.8333, 0.4167, 0.9167, 0.3958, 0.9167, 0.3958, 0.9167, 0.4167, 0.9167, 0.4167, 1.0, 0.3958, 1.0, 0.3958, 2.22e-16, 0.4167, 2.22e-16, 0.4167, 0.08333, 0.3958, 0.08333, 0.3958, 0.08333, 0.4167, 0.08333, 0.4167, 0.1667, 0.3958, 0.1667, 0.3958, 0.1667, 0.4167, 0.1667, 0.4167, 0.25, 0.3958, 0.25, 0.3958, 0.25, 0.4167, 0.25, 0.4167, 0.3333, 0.3958, 0.3333, 0.3932, 0.0001209, 0.4386, 0.0008602, 0.4365, 0.03851, 0.3934, 0.03746, 0.3934, 0.03746, 0.4365, 0.03851, 0.4346, 0.07216, 0.3939, 0.07122, 0.4346, 0.07216, 0.4752, 0.07626, 0.4708, 0.1078, 0.4328, 0.1037, 0.4328, 0.1037, 0.4708, 0.1078, 0.4661, 0.1386, 0.431, 0.1346, 0.431, 0.1346, 0.4661, 0.1386, 0.4609, 0.17, 0.4289, 0.1658, 0.4167, 0.75, 0.4375, 0.75, 0.4375, 0.8333, 0.4167, 0.8333, 0.4167, 0.8333, 0.4375, 0.8333, 0.4375, 0.9167, 0.4167, 0.9167, 0.4167, 0.9167, 0.4375, 0.9167, 0.4375, 1.0, 0.4167, 1.0, 0.4167, 2.22e-16, 0.4375, 2.22e-16, 0.4375, 0.08333, 0.4167, 0.08333, 0.4167, 0.08333, 0.4375, 0.08333, 0.4375, 0.1667, 0.4167, 0.1667, 0.4167, 0.1667, 0.4375, 0.1667, 0.4375, 0.25, 0.4167, 0.25, 0.4167, 0.25, 0.4375, 0.25, 0.4375, 0.3333, 0.4167, 0.3333, 0.4386, 0.0008602, 0.4844, 0.004716, 0.4796, 0.04258, 0.4365, 0.03851, 0.4365, 0.03851, 0.4796, 0.04258, 0.4752, 0.07626, 0.4346, 0.07216, 0.4752, 0.07626, 0.5157, 0.08364, 0.5086, 0.1151, 0.4708, 0.1078, 0.4708, 0.1078, 0.5086, 0.1151, 0.5011, 0.1459, 0.4661, 0.1386, 0.4661, 0.1386, 0.5011, 0.1459, 0.493, 0.1769, 0.4609, 0.17, 0.4375, 0.75, 0.4583, 0.75, 0.4583, 0.8333, 0.4375, 0.8333, 0.4375, 0.8333, 0.4583, 0.8333, 0.4583, 0.9167, 0.4375, 0.9167, 0.4375, 0.9167, 0.4583, 0.9167, 0.4583, 1.0, 0.4375, 1.0, 0.4375, 2.22e-16, 0.4583, 2.22e-16, 0.4583, 0.08333, 0.4375, 0.08333, 0.4375, 0.08333, 0.4583, 0.08333, 0.4583, 0.1667, 0.4375, 0.1667, 0.4375, 0.1667, 0.4583, 0.1667, 0.4583, 0.25, 0.4375, 0.25, 0.4375, 0.25, 0.4583, 0.25, 0.4583, 0.3333, 0.4375, 0.3333, 0.4844, 0.004716, 0.5303, 0.01193, 0.5227, 0.04989, 0.4796, 0.04258, 0.4796, 0.04258, 0.5227, 0.04989, 0.5157, 0.08364, 0.4752, 0.07626, 0.5157, 0.08364, 0.5563, 0.09439, 0.5464, 0.126, 0.5086, 0.1151, 0.5086, 0.1151, 0.5464, 0.126, 0.5359, 0.1566, 0.5011, 0.1459, 0.5011, 0.1459, 0.5359, 0.1566, 0.5244, 0.1874, 0.493, 0.1769, 0.4583, 0.75, 0.4792, 0.75, 0.4792, 0.8333, 0.4583, 0.8333, 0.4583, 0.8333, 0.4792, 0.8333, 0.4792, 0.9167, 0.4583, 0.9167, 0.4583, 0.9167, 0.4792, 0.9167, 0.4792, 1.0, 0.4583, 1.0, 0.4583, 2.22e-16, 0.4792, 2.22e-16, 0.4792, 0.08333, 0.4583, 0.08333, 0.4583, 0.08333, 0.4792, 0.08333, 0.4792, 0.1667, 0.4583, 0.1667, 0.4583, 0.1667, 0.4792, 0.1667, 0.4792, 0.25, 0.4583, 0.25, 0.4583, 0.25, 0.4792, 0.25, 0.4792, 0.3333, 0.4583, 0.3333, 0.5303, 0.01193, 0.5762, 0.0224, 0.566, 0.06049, 0.5227, 0.04989, 0.5227, 0.04989, 0.566, 0.06049, 0.5563, 0.09439, 0.5157, 0.08364, 0.5563, 0.09439, 0.5973, 0.1087, 0.5842, 0.1404, 0.5464, 0.126, 0.5464, 0.126, 0.5842, 0.1404, 0.5705, 0.171, 0.5359, 0.1566, 0.5, 0.75, 0.5, 0.6667, 0.5, 0.6667, 0.5, 0.75, 0.4792, 0.75, 0.5, 0.75, 0.5, 0.8333, 0.4792, 0.8333, 0.4792, 0.8333, 0.5, 0.8333, 0.5, 0.9167, 0.4792, 0.9167, 0.4792, 0.9167, 0.5, 0.9167, 0.5, 1.0, 0.4792, 1.0, 0.4792, 2.22e-16, 0.5, 2.22e-16, 0.5, 0.08333, 0.4792, 0.08333, 0.4792, 0.08333, 0.5, 0.08333, 0.5, 0.1667, 0.4792, 0.1667, 0.4792, 0.1667, 0.5, 0.1667, 0.5, 0.25, 0.4792, 0.25, 0.4792, 0.25, 0.5, 0.25, 0.5, 0.3333, 0.4792, 0.3333, 0.5762, 0.0224, 0.6221, 0.03567, 0.6099, 0.07435, 0.566, 0.06049, 0.566, 0.06049, 0.6099, 0.07435, 0.5973, 0.1087, 0.5563, 0.09439, 0.4821, 0.6796, 0.4971, 0.6796, 0.4969, 0.7371, 0.4823, 0.7371, 0.4792, 0.6667, 0.4792, 0.75, 0.4792, 0.75, 0.4792, 0.6667, 0.4792, 0.75, 0.5, 0.75, 0.5, 0.75, 0.4792, 0.75, 0.02685, 0.957, 0.02976, 0.934, 0.03808, 0.9165, 0.03368, 0.9791, 0.4971, 0.6796, 0.4821, 0.6796, 0.4821, 0.6796, 0.4971, 0.6796, 0.1999, 0.9165, 0.1999, 0.9999, 0.03368, 0.9791, 0.03808, 0.9165, 0.5, 0.75, 0.4792, 0.75, 0.4792, 0.75, 0.5, 0.75, 0.02041, 0.9432, 0.02029, 0.9444, 0.01266, 0.9466, 0.01833, 0.9376, 0.5, 0.6667, 0.4792, 0.6667, 0.4792, 0.6667, 0.5, 0.6667, 0.0001209, 0.9453, 0.01516, 0.9347, 0.01833, 0.9376, 0.01266, 0.9466, 0.03368, 0.9791, 0.0001209, 0.9453, 0.01266, 0.9466, 0.02685, 0.957, 0.02976, 0.934, 0.01833, 0.9376, 0.01516, 0.9347, 0.03808, 0.9165, 0.4821, 0.6796, 0.4823, 0.7371, 0.4823, 0.7371, 0.4821, 0.6796, 0.5, 0.6667, 0.5, 0.75, 0.5, 0.75, 0.5, 0.6667, 0.4792, 0.6667, 0.4792, 0.6667, 0.4792, 0.6667, 0.4792, 0.6667, 0.02029, 0.9444, 0.0214, 0.9452, 0.02685, 0.957, 0.01266, 0.9466, 0.4792, 0.7275, 0.4792, 0.6892, 0.4792, 0.6892, 0.4792, 0.7275, 0.4792, 0.75, 0.4792, 0.75, 0.4792, 0.75, 0.4792, 0.75, 0.912, 0.097, 0.8745, 0.08849, 0.8837, 0.6067, 0.9072, 0.6205, 0.4792, 0.6667, 0.4792, 0.75, 0.4792, 0.75, 0.4792, 0.6667, 0.9095, 0.05756, 0.8745, 0.08849, 0.857, 0.0965, 0.9175, 0.0001209, 0.9175, 0.0001209, 0.9064, 0.0924, 0.8912, 0.0851, 0.9095, 0.05756, 0.8745, 0.08849, 0.912, 0.097, 0.9175, 0.1078, 0.857, 0.0965, 0.912, 0.097, 0.8912, 0.0851, 0.9064, 0.0924, 0.9175, 0.1078, 0.4792, 0.75, 0.4792, 0.6667, 0.4792, 0.6667, 0.4792, 0.75, 0.8745, 0.08849, 0.9095, 0.05756, 0.9094, 0.5956, 0.8837, 0.6067, 0.8912, 0.0851, 0.912, 0.097, 0.9072, 0.6205, 0.8867, 0.5987, 0.9095, 0.05756, 0.8912, 0.0851, 0.8867, 0.5987, 0.9094, 0.5956])
me_torus.materials.append(mat_material_001)
me_torus.use_remesh_fix_poles = True
me_torus.use_remesh_preserve_attributes = False
me_torus.update()

# ---- objects
ob_light = bpy.data.objects.new('Light', light_light)
ob_camera = bpy.data.objects.new('Camera', cam_camera)
ob_torus = bpy.data.objects.new('Torus', me_torus)

# ---- transforms, parenting, visibility, modifiers, constraints
ob_light.location = (4.076, 1.005, 5.904)
ob_light.rotation_euler = (0.6503, 0.05522, 1.866)
ob_light.lock_rotations_4d = False
ob_light.empty_display_type = 'ARROWS'
ob_light.color = (0.0, 0.0, 0.0, 0.0)
ob_light.lineart.crease_threshold = 0.0
ob_camera.location = (7.359, -6.926, 4.958)
ob_camera.rotation_euler = (1.109, 0.0, 0.8149)
ob_camera.lock_rotations_4d = False
ob_camera.empty_display_type = 'ARROWS'
ob_camera.color = (0.0, 0.0, 0.0, 0.0)
ob_camera.display_type = 'WIRE'
ob_camera.lineart.crease_threshold = 0.0
ob_torus.location = (0.0, 0.0, 0.0)

# ---- collection membership
col_collection.objects.link(ob_light)
col_collection.objects.link(ob_camera)
col_collection.objects.link(ob_torus)

# ---- scene / render settings (as saved in the file)
scene.camera = ob_camera
scene.frame_start = 1; scene.frame_end = 250; scene.frame_set(1)
scene.render.engine = 'BLENDER_EEVEE_NEXT'
scene.cycles.sampling_pattern = 'TABULATED_SOBOL'
scene.cycles.use_light_tree = False
scene.view_settings.view_transform = 'Standard'
bpy.context.view_layer.update()
